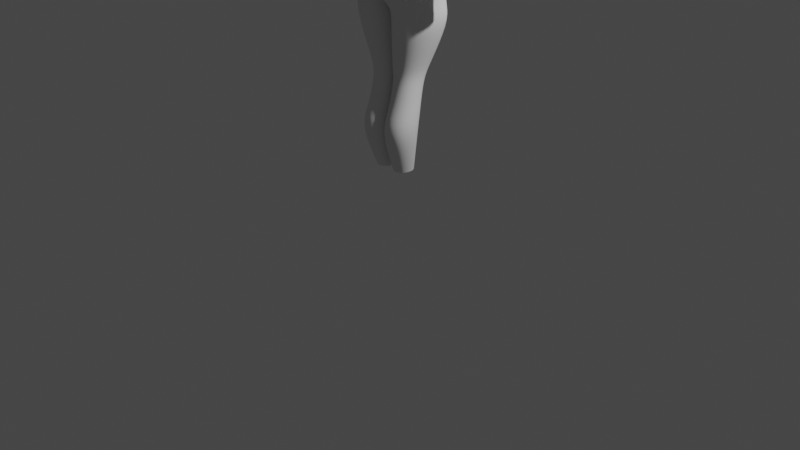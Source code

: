 # Source: character.blend  (saved by Blender 4.0.36; exported with 4.5.12 LTS)
import bpy
from mathutils import Matrix  # noqa: F401  (used for matrix-valued properties, if any)

bpy.ops.wm.read_factory_settings(use_empty=True)
scene = bpy.context.scene
scene.name = 'Scene'

# ---- collections
col_collection = bpy.data.collections.new('Collection'); scene.collection.children.link(col_collection)
col_assets = bpy.data.collections.new('assets'); scene.collection.children.link(col_assets)
col_items = bpy.data.collections.new('items'); scene.collection.children.link(col_items)

# ---- world
world_world = bpy.data.worlds.new('World'); scene.world = world_world
world_world.use_nodes = True; world_world.node_tree.nodes.clear()
_N = world_world.node_tree.nodes; _L = world_world.node_tree.links
n0 = _N.new('ShaderNodeOutputWorld'); n0.name = 'World Output'; n0.location = (300, 300)
n1 = _N.new('ShaderNodeBackground'); n1.name = 'Background'; n1.location = (10, 300)
n1.inputs[0].default_value = (0.05088, 0.05088, 0.05088, 1.0)
_L.new(n1.outputs[0], n0.inputs[0])
n0.is_active_output = True
world_world.color = (0.05088, 0.05088, 0.05088)
world_world.use_sun_shadow = False
world_world.sun_shadow_jitter_overblur = 0.0

# ---- cameras
cam_camera = bpy.data.cameras.new('Camera')
cam_camera.clip_end = 100.0
cam_camera.ortho_scale = 7.314

# ---- lights
light_light = bpy.data.lights.new('Light', 'POINT')
light_light.transmission_factor = 0.0
light_light.use_soft_falloff = False
light_light.energy = 1000.0
light_light.shadow_soft_size = 0.1
light_light.shadow_maximum_resolution = 0.006
light_light.use_absolute_resolution = True

# ---- meshes
me_plane = bpy.data.meshes.new('Plane')
me_plane.from_pydata([(0.0, 0.04383, -0.3625), (0.01583, 0.03144, -0.3441), (0.0, 0.06623, -0.3401), (0.0173, 0.05942, -0.3305), (0.03526, 0.01459, -0.3283), (0.03522, 0.05054, -0.3179), (0.06601, 0.01512, -0.316), (0.0738, 0.03439, -0.3117), (0.07046, -0.04308, -0.3224), (0.1281, -0.02285, -0.2988), (0.08996, -0.09342, -0.2819), (0.1136, -0.1069, -0.2694), (0.05265, -0.1135, -0.2988), (0.06269, -0.1325, -0.2903), (0.03116, -0.1217, -0.3101), (0.03444, -0.1432, -0.308), (0.0, -0.1278, -0.3196), (0.0, -0.1467, -0.325), (0.03444, -0.1644, -0.3002), (0.0, -0.1713, -0.3287), (0.1001, -0.13, -0.2357), (0.07365, -0.1495, -0.2751), (0.1471, -0.07892, -0.2252), (0.1333, -0.09633, -0.1974), (0.1727, -0.0296, -0.187), (0.1662, -0.04756, -0.1169), (0.1876, 0.02887, -0.1672), (0.1859, 0.02847, -0.1317), (0.1866, 0.06238, -0.1621), (0.1895, 0.07828, -0.1192), (0.1934, 0.1041, -0.161), (0.2113, 0.1322, -0.1072), (0.2084, 0.1995, -0.1687), (0.2146, 0.2226, -0.1111), (0.173, 0.273, -0.2201), (0.188, 0.2882, -0.161), (0.1461, 0.2894, -0.257), (0.1405, 0.3375, -0.188), (0.1086, 0.3159, -0.2783), (0.1141, 0.3564, -0.212), (0.07584, 0.3132, -0.2996), (0.07981, 0.368, -0.2263), (0.04129, 0.3198, -0.303), (0.04227, 0.3724, -0.2315), (0.0, 0.321, -0.3148), (0.0, 0.373, -0.2406), (0.1106, 0.1695, -0.3071), (0.0803, 0.1645, -0.3198), (0.04021, 0.1486, -0.328), (0.0313, 0.1162, -0.3092), (0.03013, 0.09148, -0.3058), (0.1381, 0.03776, -0.2769), (0.1647, 0.05661, -0.244), (0.1735, 0.07769, -0.229), (0.1759, 0.09493, -0.2279), (0.1761, 0.1103, -0.2222), (0.1785, 0.1501, -0.2345), (0.1523, 0.1677, -0.2742), (0.1067, 0.1446, -0.2976), (0.07603, 0.1446, -0.3064), (0.05546, 0.1356, -0.307), (0.04113, 0.113, -0.2951), (0.04042, 0.09185, -0.2967), (0.05294, 0.07144, -0.3003), (0.08631, 0.05734, -0.2951), (0.1241, 0.06296, -0.2765), (0.1556, 0.07447, -0.2556), (0.1652, 0.08817, -0.245), (0.1651, 0.1006, -0.2424), (0.1673, 0.1099, -0.237), (0.1603, 0.1318, -0.2644), (0.1385, 0.1391, -0.2785), (0.1069, 0.1408, -0.2962), (0.08225, 0.1373, -0.3034), (0.06546, 0.1299, -0.3039), (0.05377, 0.1115, -0.2919), (0.05273, 0.09423, -0.2932), (0.06131, 0.08099, -0.2955), (0.09041, 0.06926, -0.2919), (0.1215, 0.07243, -0.2767), (0.1471, 0.08588, -0.2597), (0.1577, 0.09616, -0.2492), (0.1572, 0.1047, -0.2465), (0.1581, 0.1089, -0.2445), (0.151, 0.125, -0.2641), (0.1332, 0.1348, -0.2806), (0.1071, 0.1358, -0.2911), (0.08275, 0.131, -0.3007), (0.06761, 0.1244, -0.2941), (0.05828, 0.1115, -0.278), (0.05635, 0.09373, -0.279), (0.06532, 0.08492, -0.2804), (0.09072, 0.08193, -0.2888), (0.1202, 0.08388, -0.2844), (0.1422, 0.09412, -0.2675), (0.1481, 0.1015, -0.2584), (0.1498, 0.1058, -0.255), (0.1513, 0.1093, -0.2531), (0.1475, 0.1213, -0.2636), (0.1308, 0.1324, -0.2782), (0.1072, 0.1319, -0.2793), (0.09081, 0.1294, -0.2843), (0.0779, 0.1234, -0.2698), (0.06437, 0.1115, -0.2656), (0.05796, 0.09309, -0.2671), (0.07223, 0.08857, -0.2712), (0.09085, 0.08736, -0.2779), (0.118, 0.08775, -0.2674), (0.1389, 0.09957, -0.2568), (0.143, 0.1053, -0.2538), (0.1427, 0.1069, -0.2535), (0.1433, 0.1098, -0.2538), (0.1412, 0.1145, -0.2571), (0.1261, 0.1277, -0.2685), (0.02536, 0.1435, -0.3291), (0.01644, 0.1261, -0.3238), (0.0173, 0.09888, -0.3114), (0.0, 0.1465, -0.3318), (0.0, 0.1329, -0.329), (0.0, 0.09708, -0.3273), (0.1685, 0.0186, -0.2319), (0.1825, 0.05508, -0.2082), (0.1854, 0.08051, -0.2017), (0.1812, 0.1, -0.198), (0.1535, 0.0003865, -0.2716), (0.1351, 0.2157, -0.2944), (0.08838, 0.2204, -0.3198), (0.199, 0.18, -0.2071), (0.1684, 0.2047, -0.2742), (0.0721, 0.2351, -0.3251), (0.0381, 0.238, -0.3377), (0.0, 0.2365, -0.3401), (0.0, -0.06496, -0.3456), (0.0, -0.1151, -0.3266), (0.03283, -0.1052, -0.314), (0.04569, -0.0993, -0.3064), (0.07504, -0.08368, -0.2953), (0.05655, -0.07063, -0.3139), (0.04043, -0.06606, -0.3277), (0.01323, -0.04797, -0.3446), (0.0, -0.06611, -0.346), (0.0, -0.1032, -0.3432), (0.03078, -0.09776, -0.3305), (0.04992, -0.09006, -0.3131), (0.0583, -0.08089, -0.3032), (0.05145, -0.07374, -0.3118), (0.04351, -0.07012, -0.3258), (0.01709, -0.06113, -0.3432), (0.0, -0.07525, -0.3385), (0.0, -0.08898, -0.336), (0.02294, -0.08473, -0.3313), (0.04776, -0.08337, -0.3103), (0.04963, -0.08183, -0.3082), (0.05022, -0.08029, -0.31), (0.04369, -0.07781, -0.3151), (0.01353, -0.08043, -0.337), (0.0, -0.07525, -0.3226), (0.0, -0.08898, -0.3201), (0.02294, -0.08473, -0.3154), (0.04776, -0.08337, -0.2944), (0.04963, -0.08183, -0.2923), (0.05022, -0.08029, -0.2941), (0.04369, -0.07781, -0.2992), (0.01353, -0.08043, -0.3211), (0.0, -0.03744, -0.3405), (0.03231, -0.02922, -0.331), (0.003796, -0.03049, -0.3393), (0.03878, -0.01463, -0.3209), (0.04077, 0.009128, -0.34), (0.02492, 0.01284, -0.3508), (0.02451, 0.008157, -0.3665), (0.01263, 0.01868, -0.3675), (0.01334, 0.008803, -0.3765), (0.0, 0.01989, -0.3753), (0.0, 0.00847, -0.3855), (0.02091, -0.00561, -0.3668), (0.007997, -0.001882, -0.3765), (0.0, -0.007158, -0.3871), (0.03758, -0.01877, -0.3485), (0.01802, -0.01899, -0.3485), (0.01219, -0.01642, -0.3435), (0.008227, -0.02397, -0.346), (0.0, -0.02722, -0.3472), (0.007997, -0.01171, -0.3765), (0.0, -0.0149, -0.3781), (0.01852, -0.01088, -0.3485), (0.00816, -0.01926, -0.3548), (0.0, -0.02593, -0.3562), (0.01912, -0.006205, -0.3394), (0.01369, -0.006836, -0.3353), (0.00892, -0.006709, -0.3423), (0.01055, -0.003295, -0.3567), (0.01954, -0.002904, -0.3435), (0.008358, -0.005718, -0.3465), (0.01385, -0.003728, -0.3409), (0.01311, -0.00852, -0.3381), (0.009082, 0.004338, -0.3405), (0.01206, 0.005479, -0.3453), (0.0173, 0.005609, -0.339), (0.01209, 0.004669, -0.3419), (0.2016, 0.123, -0.0662), (0.2071, 0.1027, -0.08045), (0.2071, 0.1565, -0.06142), (0.2146, 0.2226, -0.06939), (0.188, 0.3102, -0.09693), (0.1405, 0.364, -0.1228), (0.1141, 0.3882, -0.1391), (0.07981, 0.4044, -0.1501), (0.04227, 0.4067, -0.1566), (0.0, 0.4168, -0.1662), (0.08512, -0.106, -0.1044), (0.1895, 0.07914, -0.09913), (0.1864, 0.03922, -0.1068), (0.1662, -0.04562, -0.1003), (0.1421, -0.06405, -0.07067), (0.2071, 0.1655, -0.02809), (0.2233, 0.244, -0.01276), (0.188, 0.3343, -0.03916), (0.1405, 0.3764, -0.05346), (0.1141, 0.4069, -0.06685), (0.07981, 0.4223, -0.06736), (0.04227, 0.4303, -0.06644), (0.0, 0.4342, -0.06477), (0.08944, -0.1361, -0.1507), (0.07279, -0.1592, -0.2081), (0.04636, -0.1746, -0.2417), (0.03678, -0.1863, -0.2706), (0.0, -0.1906, -0.2977), (0.1662, -0.04552, -0.02287), (0.1338, -0.06802, 0.005195), (0.1703, -0.006836, 0.01721), (0.1611, 0.0006925, 0.06442), (0.1732, 0.02161, 0.03144), (0.1611, 0.02585, 0.07358), (0.1805, 0.0869, 0.04243), (0.1894, 0.1017, 0.0793), (0.2056, 0.1128, 0.01189), (0.2054, 0.1464, 0.04946), (0.2016, 0.1235, -0.01836), (0.2156, 0.2433, 0.02858), (0.1832, 0.3333, 0.01156), (0.1662, 0.3736, 0.01002), (0.1086, 0.3963, 0.01196), (0.07981, 0.4116, 0.01367), (0.04227, 0.4178, 0.0146), (0.0, 0.4327, 0.01553), (0.1736, 0.3142, 0.07287), (0.1434, 0.3479, 0.08198), (0.1141, 0.3771, 0.09969), (0.07981, 0.3949, 0.1162), (0.04227, 0.3994, 0.121), (0.0, 0.4103, 0.129), (0.2112, 0.2469, 0.08351), (0.1742, 0.2636, 0.1391), (0.1141, 0.2598, 0.1814), (0.07981, 0.2685, 0.2102), (0.04227, 0.2727, 0.2227), (0.0, 0.2809, 0.2241), (0.1662, 0.1034, 0.1415), (0.1141, 0.1275, 0.1958), (0.07981, 0.1255, 0.2125), (0.04227, 0.1286, 0.2274), (0.0, 0.1282, 0.2283), (0.156, 0.05741, 0.1345), (0.1114, 0.06033, 0.172), (0.08193, 0.06522, 0.1928), (0.04972, 0.06508, 0.1989), (0.0, 0.06962, 0.2066), (0.156, 0.001553, 0.1098), (0.1061, 0.01254, 0.1443), (0.08193, 0.02006, 0.1703), (0.04972, 0.01805, 0.1757), (0.0, 0.01986, 0.1844), (0.1287, -0.0532, 0.07002), (0.08408, -0.04349, 0.1091), (0.05464, -0.0364, 0.1232), (0.02243, -0.03623, 0.131), (0.0, -0.03497, 0.1401), (0.1226, -0.1514, -0.0644), (0.09696, -0.1774, -0.08793), (0.0, -0.1835, -0.1967), (0.0, -0.1902, -0.2314), (0.0, -0.2044, -0.1655), (0.07224, -0.2047, -0.1215), (0.1209, -0.1237, -0.004328), (0.1114, -0.1089, 0.05442), (0.08408, -0.1022, 0.0956), (0.05464, -0.09701, 0.1124), (0.02243, -0.09657, 0.1244), (0.0, -0.09463, 0.1274), (0.0, -0.2495, -0.1402), (0.1002, -0.2392, -0.04632), (0.08473, -0.2548, -0.07789), (0.05782, -0.27, -0.09699), (0.1073, -0.2123, 0.006355), (0.1069, -0.1871, 0.05981), (0.06582, -0.171, 0.1058), (0.03805, -0.1664, 0.1214), (0.006597, -0.1641, 0.1254), (0.0, -0.1655, 0.1322), (0.0, -0.27, -0.1172), (0.1281, -0.3457, -0.03838), (0.1038, -0.3554, -0.06313), (0.07683, -0.3621, -0.0812), (0.1409, -0.3206, 0.0286), (0.133, -0.2993, 0.08559), (0.09192, -0.2833, 0.1331), (0.06415, -0.2788, 0.1421), (0.0327, -0.2757, 0.1493), (0.0, -0.2705, 0.1561), (0.0, -0.3733, -0.1231), (0.2245, 0.1132, -0.01819), (0.2145, 0.1325, -0.01234), (0.2086, 0.09893, -0.06325), (0.2145, 0.1084, -0.07078), (0.2047, 0.07433, -0.06628), (0.2145, 0.07458, -0.07299), (0.2145, 0.04616, -0.05597), (0.2081, 0.03579, -0.05505), (0.2145, 0.09298, 0.016), (0.2145, 0.1012, 0.03286), (0.2145, 0.03381, -0.04498), (0.2142, 0.03658, -0.05641), (0.2206, 0.03135, -0.04063), (0.1893, 0.01792, -0.04542), (0.2145, 0.05216, 0.02414), (0.2145, 0.05074, 0.03922), (0.2145, 0.008212, 0.01204), (0.2145, 0.00264, 0.02449), (0.1893, -0.006331, -0.009294), (0.1893, -0.01534, 0.002126), (0.1825, -0.02699, -0.05239), (0.1893, -0.05471, -0.03408), (0.2053, -0.02969, -0.07485), (0.1893, -0.05117, -0.1016), (0.1749, -0.007759, -0.04628), (0.2028, 0.01897, -0.07137), (0.1893, 0.03235, -0.05882), (0.2206, 0.02844, -0.06191), (0.2144, 0.007193, -0.03827), (0.1989, 0.01352, -0.02333), (0.2206, 0.01911, -0.009444), (0.2145, 0.04723, -0.004715), (0.2086, 0.083, -0.02796), (0.2047, 0.0709, -0.0464), (0.1921, -0.006444, -0.02512), (0.1989, 0.00298, -0.01671), (0.2206, 0.01273, 0.002363), (0.2145, 0.05045, 0.01621), (0.2245, 0.08511, 0.006831), (0.1788, 0.06312, -0.003473), (0.1893, 0.02069, -0.02864), (0.2013, 0.0257, -0.101), (0.2206, 0.02778, -0.07051), (0.2425, 0.1118, -0.01601), (0.2425, 0.1325, -0.01234), (0.2425, 0.09351, -0.05286), (0.2425, 0.1084, -0.07078), (0.2352, 0.07433, -0.06628), (0.2352, 0.07458, -0.08036), (0.2308, 0.04616, -0.05943), (0.2244, 0.03579, -0.06854), (0.2425, 0.09298, 0.016), (0.2425, 0.1012, 0.03286), (0.2235, 0.03381, -0.02784), (0.2171, 0.03658, -0.06745), (0.2279, 0.03135, -0.02745), (0.2279, 0.01126, -0.05013), (0.2425, 0.05216, 0.02188), (0.2425, 0.05074, 0.03922), (0.2425, 0.01039, 0.009539), (0.2425, 0.00264, 0.02449), (0.2117, -0.006331, -0.009294), (0.2117, -0.01534, 0.002126), (0.2117, -0.01231, -0.04832), (0.2117, -0.05584, -0.03408), (0.2117, -0.02969, -0.07485), (0.2117, -0.04869, -0.1016), (0.2035, 0.04616, -0.05597), (0.2035, 0.07433, -0.06628), (0.2035, 0.1206, -0.03562), (0.2035, 0.08874, 0.02636), (0.1898, 0.03381, -0.04498), (0.2012, 0.03135, -0.04063), (0.1722, 0.01792, -0.04542), (0.2035, 0.05216, 0.02523), (0.2091, 0.009846, 0.01172), (0.1722, -0.01929, -0.01855), (0.2035, 0.05181, 0.009675), (0.1722, 0.01352, -0.02333), (0.2035, 0.01911, -0.009444), (0.2035, 0.04723, -0.03201), (0.1722, 0.00298, -0.02498), (0.2035, 0.01447, 0.001818), (0.2035, 0.08119, -0.006943), (0.1898, 0.0709, -0.0464), (0.2169, 0.05133, -0.0364), (0.2305, 0.0189, -0.02042), (0.1722, 0.02069, -0.02864), (0.194, 0.01332, -0.08079), (0.194, -0.01568, -0.03425), (0.2113, 0.03235, -0.05658), (0.2058, 0.02844, -0.06191), (0.2036, 0.1081, -0.01671), (0.2036, 0.09021, -0.06018), (0.1921, 0.06507, -0.06182), (0.2036, 0.08486, 0.0169), (0.1847, 0.04734, 0.02163), (0.1929, 0.01156, 0.01068), (0.1817, -0.001817, -0.005954), (0.1817, -0.0311, -0.03288), (0.1817, -0.02846, -0.08311), (0.1883, 0.02871, -0.08263), (0.2002, 0.1183, -0.0418), (0.2057, 0.09915, -0.07722), (0.1894, 0.07731, -0.09457), (0.1864, 0.04026, -0.1017), (0.1677, -0.03849, -0.09562), (0.1677, -0.03839, -0.02378), (0.1715, -0.002488, 0.01342), (0.1742, 0.02392, 0.02663), (0.181, 0.08452, 0.03683), (0.2043, 0.1086, 0.008483)], [], [(0, 2, 3, 1), (3, 5, 4, 1), (5, 7, 6, 4), (7, 9, 8, 6), (9, 11, 10, 8), (11, 13, 12, 10), (13, 15, 14, 12), (15, 17, 16, 14), (15, 18, 19, 17), (11, 20, 21, 13), (13, 21, 18, 15), (11, 22, 23, 20), (22, 24, 25, 23), (24, 26, 27, 25), (26, 28, 29, 27), (28, 30, 31, 29), (30, 32, 33, 31), (32, 34, 35, 33), (34, 36, 37, 35), (36, 38, 39, 37), (38, 40, 41, 39), (40, 42, 43, 41), (42, 44, 45, 43), (52, 51, 65, 66), (47, 46, 58, 59), (53, 52, 66, 67), (48, 47, 59, 60), (54, 53, 67, 68), (49, 48, 60, 61), (55, 54, 68, 69), (50, 49, 61, 62), (56, 55, 69, 70), (5, 50, 62, 63), (57, 56, 70, 71), (7, 5, 63, 64), (46, 57, 71, 58), (51, 7, 64, 65), (59, 58, 72, 73), (67, 66, 80, 81), (60, 59, 73, 74), (68, 67, 81, 82), (61, 60, 74, 75), (69, 68, 82, 83), (62, 61, 75, 76), (70, 69, 83, 84), (63, 62, 76, 77), (71, 70, 84, 85), (64, 63, 77, 78), (58, 71, 85, 72), (65, 64, 78, 79), (66, 65, 79, 80), (82, 81, 95, 96), (75, 74, 88, 89), (83, 82, 96, 97), (76, 75, 89, 90), (84, 83, 97, 98), (77, 76, 90, 91), (85, 84, 98, 99), (78, 77, 91, 92), (72, 85, 99, 86), (79, 78, 92, 93), (80, 79, 93, 94), (73, 72, 86, 87), (81, 80, 94, 95), (74, 73, 87, 88), (98, 97, 111, 112), (91, 90, 104, 105), (99, 98, 112, 113), (92, 91, 105, 106), (86, 99, 113, 100), (93, 92, 106, 107), (94, 93, 107, 108), (87, 86, 100, 101), (95, 94, 108, 109), (88, 87, 101, 102), (96, 95, 109, 110), (89, 88, 102, 103), (97, 96, 110, 111), (90, 89, 103, 104), (50, 5, 3, 116), (49, 50, 116, 115), (48, 49, 115, 114), (116, 3, 2, 119), (115, 116, 119, 118), (114, 115, 118, 117), (30, 28, 122, 123), (53, 54, 122, 121), (52, 53, 121, 120), (51, 52, 120, 124), (9, 7, 51, 124), (9, 124, 22, 11), (22, 124, 120, 24), (24, 120, 121, 26), (26, 121, 122, 28), (56, 127, 123, 55), (123, 122, 54, 55), (57, 46, 125, 128), (56, 57, 128, 127), (46, 47, 126, 125), (32, 30, 123, 127), (32, 127, 128, 34), (34, 128, 125, 36), (36, 125, 126, 38), (114, 117, 131, 130), (48, 114, 130, 129), (48, 129, 126, 47), (40, 38, 126, 129), (40, 129, 130, 42), (42, 130, 131, 44), (139, 138, 146, 147), (137, 136, 144, 145), (135, 134, 142, 143), (132, 139, 147, 140), (138, 137, 145, 146), (136, 135, 143, 144), (134, 133, 141, 142), (144, 143, 151, 152), (142, 141, 149, 150), (147, 146, 154, 155), (145, 144, 152, 153), (143, 142, 150, 151), (140, 147, 155, 148), (146, 145, 153, 154), (154, 153, 161, 162), (152, 151, 159, 160), (150, 149, 157, 158), (155, 154, 162, 163), (153, 152, 160, 161), (151, 150, 158, 159), (148, 155, 163, 156), (137, 138, 165, 8), (135, 136, 10, 12), (133, 134, 14, 16), (138, 139, 166, 165), (136, 137, 8, 10), (134, 135, 12, 14), (139, 132, 164, 166), (8, 165, 167, 6), (6, 167, 168, 4), (4, 168, 170, 169), (169, 170, 172, 171), (171, 172, 174, 173), (171, 173, 0, 1), (169, 171, 1, 4), (174, 172, 176, 177), (172, 170, 175, 176), (165, 178, 168, 167), (168, 178, 175, 170), (166, 181, 180, 165), (177, 176, 183, 184), (187, 184, 183, 186), (185, 175, 178, 179), (175, 185, 183, 176), (165, 180, 179, 178), (164, 182, 181, 166), (182, 187, 186, 181), (183, 185, 192, 191), (185, 179, 188, 192), (186, 183, 191, 193), (180, 181, 190, 189), (181, 186, 193, 190), (179, 180, 189, 188), (191, 192, 198, 197), (193, 191, 197, 199), (188, 189, 195, 194), (190, 193, 199, 196), (192, 188, 194, 198), (189, 190, 196, 195), (194, 195, 196, 199, 197, 198), (204, 205, 218, 217), (35, 37, 205, 204), (31, 33, 203, 202), (41, 43, 208, 207), (207, 208, 221, 220), (37, 39, 206, 205), (33, 35, 204, 203), (43, 45, 209, 208), (202, 203, 216, 215), (39, 41, 207, 206), (205, 206, 219, 218), (203, 204, 217, 216), (208, 209, 222, 221), (206, 207, 220, 219), (213, 214, 210, 25), (223, 23, 25, 210), (224, 20, 23, 223), (225, 21, 20, 224), (226, 18, 21, 225), (227, 19, 18, 226), (213, 228, 229, 214), (228, 230, 231, 229), (230, 232, 233, 231), (232, 234, 235, 233), (234, 236, 237, 235), (202, 215, 238, 200), (31, 202, 200, 201), (211, 29, 31, 201), (211, 212, 27, 29), (27, 212, 213, 25), (236, 238, 215, 237), (216, 239, 237, 215), (217, 240, 239, 216), (218, 241, 240, 217), (219, 220, 243, 242), (219, 242, 241, 218), (221, 244, 243, 220), (222, 245, 244, 221), (244, 245, 251, 250), (243, 244, 250, 249), (241, 242, 248, 247), (242, 243, 249, 248), (240, 241, 247, 246), (250, 251, 257, 256), (247, 248, 254, 253), (246, 247, 253, 252), (249, 250, 256, 255), (248, 249, 255, 254), (256, 257, 262, 261), (253, 254, 259, 258), (252, 253, 258, 235), (255, 256, 261, 260), (254, 255, 260, 259), (261, 262, 267, 266), (258, 259, 264, 263), (235, 258, 263, 233), (260, 261, 266, 265), (259, 260, 265, 264), (266, 267, 272, 271), (263, 264, 269, 268), (233, 263, 268, 231), (265, 266, 271, 270), (264, 265, 270, 269), (271, 272, 277, 276), (268, 269, 274, 273), (231, 268, 273, 229), (270, 271, 276, 275), (269, 270, 275, 274), (240, 246, 252, 239), (235, 237, 239, 252), (223, 210, 279, 283), (225, 224, 280, 281), (223, 282, 280, 224), (225, 281, 227, 226), (282, 223, 283, 290), (273, 274, 286, 285), (210, 214, 278, 279), (229, 273, 285, 284), (275, 276, 288, 287), (276, 277, 289, 288), (274, 275, 287, 286), (214, 229, 284, 278), (283, 279, 292, 293), (286, 287, 297, 296), (284, 285, 295, 294), (285, 286, 296, 295), (278, 284, 294, 291), (290, 283, 293, 300), (287, 288, 298, 297), (279, 278, 291, 292), (288, 289, 299, 298), (297, 298, 308, 307), (293, 292, 302, 303), (298, 299, 309, 308), (296, 297, 307, 306), (291, 294, 304, 301), (294, 295, 305, 304), (295, 296, 306, 305), (292, 291, 301, 302), (300, 293, 303, 310), (324, 322, 365, 367), (314, 312, 355, 357), (326, 328, 371, 369), (315, 317, 360, 358), (334, 333, 376, 377), (323, 324, 367, 366), (327, 325, 368, 370), (318, 316, 359, 361), (330, 332, 375, 373), (317, 321, 364, 360), (331, 329, 372, 374), (329, 331, 345, 346), (311, 349, 343, 313), (315, 313, 343, 344), (343, 349, 348, 342), (344, 343, 342, 350), (342, 348, 347, 341), (341, 347, 346, 340), (340, 346, 345, 339), (333, 339, 345, 331), (327, 329, 387, 386), (348, 349, 394, 388), (311, 319, 381, 380), (340, 351, 398, 389), (323, 321, 382, 383), (349, 311, 380, 394), (347, 348, 388, 393), (344, 350, 396, 395), (315, 344, 395, 379), (346, 347, 393, 392), (317, 315, 379, 378), (318, 322, 338, 353), (322, 324, 337, 338), (353, 352, 316, 318), (338, 336, 352, 353), (334, 352, 336, 333), (335, 339, 333, 336), (337, 324, 351, 340, 339, 335), (337, 335, 400, 401), (354, 356, 357, 355), (356, 358, 359, 357), (358, 360, 361, 359), (355, 363, 362, 354), (360, 364, 365, 361), (364, 366, 367, 365), (363, 369, 368, 362), (369, 371, 370, 368), (371, 373, 372, 370), (373, 375, 374, 372), (375, 377, 376, 374), (333, 331, 374, 376), (311, 313, 356, 354), (321, 323, 366, 364), (332, 334, 377, 375), (319, 311, 354, 362), (329, 327, 370, 372), (312, 320, 363, 355), (328, 330, 373, 371), (316, 314, 357, 359), (325, 319, 362, 368), (313, 315, 358, 356), (320, 326, 369, 363), (322, 318, 361, 365), (380, 381, 394), (381, 385, 388, 394), (385, 386, 393, 388), (386, 387, 392, 393), (379, 395, 378), (378, 395, 382), (383, 382, 395, 396), (396, 397, 383), (390, 397, 396, 391), (398, 397, 390, 389), (384, 383, 397, 398), (341, 340, 389, 390), (351, 324, 384, 398), (329, 346, 392, 387), (342, 341, 390, 391), (319, 325, 385, 381), (321, 317, 378, 382), (325, 327, 386, 385), (350, 342, 391, 396), (324, 323, 383, 384), (399, 402, 401, 400), (336, 338, 402, 399), (335, 336, 399, 400), (338, 337, 401, 402), (314, 316, 405, 404), (352, 334, 411, 412), (320, 312, 403, 406), (312, 314, 404, 403), (334, 332, 410, 411), (332, 330, 409, 410), (330, 328, 408, 409), (328, 326, 407, 408), (316, 352, 412, 405), (326, 320, 406, 407), (234, 232, 420, 421), (211, 201, 414, 415), (232, 230, 419, 420), (230, 228, 418, 419), (228, 213, 417, 418), (212, 211, 415, 416), (200, 238, 413), (213, 212, 416, 417), (201, 200, 413, 414), (236, 234, 421, 422), (238, 236, 422, 413), (413, 422, 406, 403), (422, 421, 407, 406), (421, 420, 408, 407), (420, 419, 409, 408), (419, 418, 410, 409), (418, 417, 411, 410), (417, 416, 412, 411), (416, 415, 405, 412), (415, 414, 404, 405), (414, 413, 403, 404)])
_k = {(86, 87): 0.346, (87, 88): 0.346, (98, 99): 0.24, (86, 99): 0.346}
me_plane.attributes.new('crease_edge', 'FLOAT', 'EDGE').data.foreach_set('value', [_k.get((min(e.vertices), max(e.vertices)), 0.0) for e in me_plane.edges])
_uv = me_plane.uv_layers.new(name='UVMap')
_uv.uv.foreach_set('vector', [0.0, 0.0, 0.0, 1.0, 1.0, 1.0, 1.0, 0.0, 1.0, 1.0, 1.0, 1.0, 1.0, 0.0, 1.0, 0.0, 1.0, 1.0, 1.0, 0.9289, 1.0, 0.1861, 1.0, 0.0, 1.0, 0.9289, 0.6546, 0.6546, 1.0, 0.0, 1.0, 0.1861, 0.6546, 0.6546, 1.0, 1.0, 1.0, 0.2632, 1.0, 0.0, 1.0, 1.0, 1.0, 1.0, 1.0, 0.0, 1.0, 0.2632, 1.0, 1.0, 1.0, 1.0, 1.0, 0.0, 1.0, 0.0, 1.0, 1.0, 1.0, 1.0, 1.0, 0.0, 1.0, 0.0, 1.0, 1.0, 1.0, 1.0, 1.0, 1.0, 1.0, 1.0, 1.0, 1.0, 1.0, 1.0, 1.0, 1.0, 1.0, 1.0, 1.0, 1.0, 1.0, 1.0, 1.0, 1.0, 1.0, 1.0, 1.0, 1.0, 1.0, 1.0, 1.0, 1.0, 1.0, 1.0, 1.0, 1.0, 1.0, 1.0, 1.0, 1.0, 1.0, 1.0, 1.0, 1.0, 1.0, 1.0, 1.0, 1.0, 1.0, 1.0, 1.0, 1.0, 1.0, 1.0, 1.0, 1.0, 1.0, 1.0, 1.0, 1.0, 1.0, 1.0, 1.0, 1.0, 1.0, 1.0, 1.0, 1.0, 1.0, 1.0, 1.0, 1.0, 1.0, 1.0, 1.0, 1.0, 1.0, 1.0, 1.0, 1.0, 1.0, 1.0, 1.0, 1.0, 1.0, 1.0, 1.0, 1.0, 1.0, 1.0, 1.0, 1.0, 1.0, 1.0, 1.0, 1.0, 1.0, 1.0, 1.0, 1.0, 1.0, 1.0, 1.0, 1.0, 1.0, 1.0, 1.0, 1.0, 1.0, 1.0, 1.0, 1.0, 1.0, 1.0, 1.0, 1.0, 1.0, 1.0, 1.0, 1.0, 1.0, 1.0, 0.0, 0.0, 0.0, 0.0, 0.0, 0.0, 0.0, 0.0, 0.0, 0.0, 0.0, 0.0, 0.0, 0.0, 0.0, 0.0, 0.0, 0.0, 0.0, 0.0, 0.0, 0.0, 0.0, 0.0, 0.0, 0.0, 0.0, 0.0, 0.0, 0.0, 0.0, 0.0, 0.0, 0.0, 0.0, 0.0, 0.0, 0.0, 0.0, 0.0, 0.0, 0.0, 0.0, 0.0, 0.0, 0.0, 0.0, 0.0, 0.0, 0.0, 0.0, 0.0, 0.0, 0.0, 0.0, 0.0, 0.0, 0.0, 0.0, 0.0, 0.0, 0.0, 0.0, 0.0, 0.0, 0.0, 0.0, 0.0, 0.0, 0.0, 0.0, 0.0, 0.0, 0.0, 0.0, 0.0, 0.0, 0.0, 0.0, 0.0, 0.0, 0.0, 0.0, 0.0, 0.0, 0.0, 0.0, 0.0, 0.0, 0.0, 0.0, 0.0, 0.0, 0.0, 0.0, 0.0, 0.0, 0.0, 0.0, 0.0, 0.0, 0.0, 0.0, 0.0, 0.0, 0.0, 0.0, 0.0, 0.0, 0.0, 0.0, 0.0, 0.0, 0.0, 0.0, 0.0, 0.0, 0.0, 0.0, 0.0, 0.0, 0.0, 0.0, 0.0, 0.0, 0.0, 0.0, 0.0, 0.0, 0.0, 0.0, 0.0, 0.0, 0.0, 0.0, 0.0, 0.0, 0.0, 0.0, 0.0, 0.0, 0.0, 0.0, 0.0, 0.0, 0.0, 0.0, 0.0, 0.0, 0.0, 0.0, 0.0, 0.0, 0.0, 0.0, 0.0, 0.0, 0.0, 0.0, 0.0, 0.0, 0.0, 0.0, 0.0, 0.0, 0.0, 0.0, 0.0, 0.0, 0.0, 0.0, 0.0, 0.0, 0.0, 0.0, 0.0, 0.0, 0.0, 0.0, 0.0, 0.0, 0.0, 0.0, 0.0, 0.0, 0.0, 0.0, 0.0, 0.0, 0.0, 0.0, 0.0, 0.0, 0.0, 0.0, 0.0, 0.0, 0.0, 0.0, 0.0, 0.0, 0.0, 0.0, 0.0, 0.0, 0.0, 0.0, 0.0, 0.0, 0.0, 0.0, 0.0, 0.0, 0.0, 0.0, 0.0, 0.0, 0.0, 0.0, 0.0, 0.0, 0.0, 0.0, 0.0, 0.0, 0.0, 0.0, 0.0, 0.0, 0.0, 0.0, 0.0, 0.0, 0.0, 0.0, 0.0, 0.0, 0.0, 0.0, 0.0, 0.0, 0.0, 0.0, 0.0, 0.0, 0.0, 0.0, 0.0, 0.0, 0.0, 0.0, 0.0, 0.0, 0.0, 0.0, 0.0, 0.0, 0.0, 0.0, 0.0, 0.0, 0.0, 0.0, 0.0, 0.0, 0.0, 0.0, 0.0, 0.0, 0.0, 0.0, 0.0, 0.0, 0.0, 0.0, 0.0, 0.0, 0.0, 0.0, 0.0, 0.0, 0.0, 0.0, 0.0, 0.0, 0.0, 0.0, 0.0, 0.0, 0.0, 0.0, 0.0, 0.0, 0.0, 0.0, 0.0, 0.0, 0.0, 0.0, 0.0, 0.0, 0.0, 0.0, 0.0, 0.0, 0.0, 0.0, 0.0, 0.0, 0.0, 0.0, 0.0, 0.0, 0.0, 0.0, 0.0, 0.0, 0.0, 0.0, 0.0, 0.0, 0.0, 0.0, 0.0, 0.0, 0.0, 0.0, 0.0, 0.0, 0.0, 0.0, 0.0, 0.0, 0.0, 0.0, 0.0, 0.0, 0.0, 0.0, 0.0, 0.0, 0.0, 0.0, 0.0, 0.0, 0.0, 0.0, 0.0, 0.0, 0.0, 0.0, 0.0, 0.0, 0.0, 0.0, 0.0, 0.0, 0.0, 0.0, 0.0, 0.0, 0.0, 0.0, 0.0, 0.0, 0.0, 0.0, 0.0, 0.0, 0.0, 0.0, 0.0, 0.0, 0.0, 0.0, 0.0, 0.0, 0.0, 0.0, 0.0, 0.0, 0.0, 0.0, 0.0, 0.0, 0.0, 0.0, 0.0, 0.0, 0.0, 0.0, 0.0, 0.0, 0.0, 0.0, 0.0, 0.0, 0.0, 0.0, 0.0, 0.0, 0.0, 0.0, 0.0, 0.0, 0.0, 0.0, 0.0, 0.0, 0.0, 0.0, 0.0, 0.0, 0.0, 0.0, 0.0, 0.0, 0.0, 0.0, 0.0, 0.0, 0.0, 0.0, 0.0, 0.0, 0.0, 0.0, 0.0, 0.0, 0.0, 0.0, 0.0, 0.0, 0.0, 0.0, 0.0, 0.0, 0.0, 0.0, 0.0, 0.0, 0.0, 0.0, 0.0, 0.0, 0.0, 0.0, 0.0, 0.0, 0.0, 0.0, 0.0, 0.0, 0.0, 0.0, 0.0, 0.0, 0.0, 0.0, 0.0, 0.0, 0.0, 0.0, 0.0, 0.0, 0.0, 0.0, 0.0, 0.0, 0.0, 0.0, 0.0, 0.0, 0.0, 0.0, 0.0, 0.0, 0.0, 0.0, 0.0, 0.0, 0.0, 0.0, 0.0, 0.0, 0.0, 0.0, 0.0, 0.0, 0.0, 0.0, 0.0, 0.0, 0.0, 0.0, 0.0, 1.0, 1.0, 1.0, 1.0, 0.0, 0.0, 0.0, 0.0, 0.0, 0.0, 0.0, 0.0, 0.0, 0.0, 0.0, 0.0, 0.0, 0.0, 0.0, 0.0, 0.0, 0.0, 0.0, 0.0, 0.0, 0.0, 0.0, 0.0, 0.0, 0.0, 0.0, 0.0, 0.6546, 0.6546, 0.0, 0.0, 0.0, 0.0, 0.0, 0.0, 0.6546, 0.6546, 0.0, 0.0, 1.0, 1.0, 1.0, 1.0, 1.0, 1.0, 0.0, 0.0, 0.0, 0.0, 1.0, 1.0, 1.0, 1.0, 0.0, 0.0, 0.0, 0.0, 1.0, 1.0, 1.0, 1.0, 0.0, 0.0, 0.0, 0.0, 1.0, 1.0, 0.0, 0.0, 0.0, 0.0, 0.0, 0.0, 0.0, 0.0, 0.0, 0.0, 0.0, 0.0, 0.0, 0.0, 0.0, 0.0, 0.0, 0.0, 0.0, 0.0, 0.0, 0.0, 0.0, 0.0, 0.0, 0.0, 0.0, 0.0, 0.0, 0.0, 0.0, 0.0, 0.0, 0.0, 0.0, 0.0, 0.0, 0.0, 0.0, 0.0, 1.0, 1.0, 1.0, 1.0, 0.0, 0.0, 0.0, 0.0, 1.0, 1.0, 0.0, 0.0, 0.0, 0.0, 1.0, 1.0, 1.0, 1.0, 0.0, 0.0, 0.0, 0.0, 1.0, 1.0, 1.0, 1.0, 0.0, 0.0, 0.0, 0.0, 1.0, 1.0, 0.0, 0.0, 0.0, 0.0, 0.0, 0.0, 0.0, 0.0, 0.0, 0.0, 0.0, 0.0, 0.0, 0.0, 0.0, 0.0, 0.0, 0.0, 0.0, 0.0, 0.0, 0.0, 0.0, 0.0, 1.0, 1.0, 1.0, 1.0, 0.0, 0.0, 0.0, 0.0, 1.0, 1.0, 0.0, 0.0, 0.0, 0.0, 1.0, 1.0, 1.0, 1.0, 0.0, 0.0, 0.0, 0.0, 1.0, 1.0, 0.0, 0.0, 0.0, 0.0, 0.0, 0.0, 0.0, 0.0, 0.0, 0.0, 0.0, 0.0, 0.0, 0.0, 0.0, 0.0, 0.0, 0.0, 0.0, 0.0, 0.0, 0.0, 0.0, 0.0, 0.0, 0.0, 0.0, 0.0, 0.0, 0.0, 0.0, 0.0, 0.0, 0.0, 0.0, 0.0, 0.0, 0.0, 0.0, 0.0, 0.0, 0.0, 0.0, 0.0, 0.0, 0.0, 0.0, 0.0, 0.0, 0.0, 0.0, 0.0, 0.0, 0.0, 0.0, 0.0, 0.0, 0.0, 0.0, 0.0, 0.0, 0.0, 0.0, 0.0, 0.0, 0.0, 0.0, 0.0, 0.0, 0.0, 0.0, 0.0, 0.0, 0.0, 0.0, 0.0, 0.0, 0.0, 0.0, 0.0, 0.0, 0.0, 0.0, 0.0, 0.0, 0.0, 0.0, 0.0, 0.0, 0.0, 0.0, 0.0, 0.0, 0.0, 0.0, 0.0, 0.0, 0.0, 0.0, 0.0, 0.0, 0.0, 0.0, 0.0, 0.0, 0.0, 0.0, 0.0, 0.0, 0.0, 0.0, 0.0, 0.0, 0.0, 0.0, 0.0, 0.0, 0.0, 0.0, 0.0, 0.0, 0.0, 0.0, 0.0, 0.0, 0.0, 0.0, 0.0, 0.0, 0.0, 0.0, 0.0, 0.0, 0.0, 0.0, 0.0, 0.0, 0.0, 0.0, 0.0, 0.0, 0.0, 0.0, 0.0, 0.0, 0.0, 0.0, 0.0, 0.0, 0.0, 0.0, 0.0, 0.0, 0.0, 0.0, 0.0, 0.0, 0.0, 0.0, 0.0, 0.0, 0.0, 0.0, 0.0, 0.0, 0.0, 0.0, 0.0, 0.0, 0.0, 0.0, 0.0, 0.0, 0.0, 0.0, 0.0, 0.0, 0.0, 0.0, 0.0, 0.0, 0.0, 0.0, 0.0, 0.0, 0.0, 0.0, 0.0, 0.0, 0.0, 0.0, 0.0, 0.0, 0.0, 0.0, 0.0, 0.0, 0.0, 0.0, 0.0, 0.0, 0.0, 0.0, 0.0, 0.0, 0.0, 0.0, 0.0, 0.0, 0.0, 0.0, 0.0, 0.0, 0.0, 0.0, 0.0, 0.0, 0.0, 0.0, 0.0, 0.0, 0.0, 0.0, 0.0, 0.0, 0.0, 0.0, 0.0, 0.0, 0.0, 0.0, 0.0, 0.0, 0.0, 0.0, 0.0, 0.0, 0.0, 0.0, 0.0, 0.0, 0.0, 0.0, 0.0, 0.0, 0.0, 0.0, 0.0, 0.0, 0.0, 0.0, 0.0, 0.0, 0.0, 0.0, 0.0, 0.0, 0.0, 0.0, 0.0, 0.0, 0.0, 0.0, 0.0, 0.0, 0.0, 0.0, 0.0, 0.0, 0.0, 0.0, 0.0, 0.0, 0.0, 0.0, 0.0, 0.0, 0.0, 0.0, 0.0, 0.0, 0.0, 0.0, 0.0, 0.0, 0.0, 0.0, 0.0, 0.0, 0.0, 0.0, 0.0, 0.0, 0.0, 0.0, 0.0, 0.0, 0.0, 0.0, 0.0, 0.0, 0.0, 0.0, 0.0, 0.0, 0.0, 0.0, 0.0, 0.0, 0.0, 0.0, 0.0, 0.0, 0.0, 0.0, 0.0, 0.0, 0.0, 0.0, 0.0, 0.0, 0.0, 0.0, 0.0, 0.0, 0.0, 0.0, 0.0, 0.0, 0.0, 0.0, 0.0, 0.0, 0.0, 0.0, 0.0, 0.0, 0.0, 0.0, 0.0, 0.0, 0.0, 0.0, 0.0, 0.0, 0.0, 0.0, 0.0, 0.0, 0.0, 0.0, 0.0, 0.0, 0.0, 0.0, 0.0, 0.0, 0.0, 0.0, 0.0, 0.0, 0.0, 0.0, 0.0, 0.0, 0.0, 0.0, 0.0, 0.0, 0.0, 0.0, 0.0, 0.0, 0.0, 0.0, 0.0, 0.0, 0.0, 0.0, 0.0, 0.0, 0.0, 0.0, 0.0, 0.0, 0.0, 0.0, 0.0, 0.0, 0.0, 0.0, 0.0, 0.0, 0.0, 0.0, 0.0, 0.0, 0.0, 0.0, 0.0, 0.0, 0.0, 0.0, 0.0, 0.0, 0.0, 0.0, 0.0, 0.0, 0.0, 0.0, 0.0, 0.0, 0.0, 0.0, 0.0, 0.0, 0.0, 0.0, 0.0, 0.0, 0.0, 0.0, 0.0, 0.0, 0.0, 0.0, 0.0, 0.0, 0.0, 0.0, 0.0, 0.0, 0.0, 0.0, 0.0, 0.0, 0.0, 0.0, 0.0, 0.0, 0.0, 0.0, 0.0, 0.0, 0.0, 0.0, 0.0, 0.0, 0.0, 0.0, 0.0, 0.0, 0.0, 0.0, 0.0, 0.0, 0.0, 0.0, 0.0, 0.0, 0.0, 0.0, 0.0, 0.0, 0.0, 0.0, 0.0, 0.0, 0.0, 0.0, 0.0, 0.0, 0.0, 0.0, 0.0, 0.0, 0.0, 0.0, 0.0, 0.0, 0.0, 0.0, 0.0, 1.0, 1.0, 1.0, 1.0, 1.0, 1.0, 1.0, 1.0, 1.0, 1.0, 1.0, 1.0, 1.0, 1.0, 1.0, 1.0, 1.0, 1.0, 1.0, 1.0, 1.0, 1.0, 1.0, 1.0, 1.0, 1.0, 1.0, 1.0, 1.0, 1.0, 1.0, 1.0, 1.0, 1.0, 1.0, 1.0, 1.0, 1.0, 1.0, 1.0, 1.0, 1.0, 1.0, 1.0, 1.0, 1.0, 1.0, 1.0, 1.0, 1.0, 1.0, 1.0, 1.0, 1.0, 1.0, 1.0, 1.0, 1.0, 1.0, 1.0, 1.0, 1.0, 1.0, 1.0, 1.0, 1.0, 1.0, 1.0, 1.0, 1.0, 1.0, 1.0, 1.0, 1.0, 1.0, 1.0, 1.0, 1.0, 1.0, 1.0, 1.0, 1.0, 1.0, 1.0, 1.0, 1.0, 1.0, 1.0, 1.0, 1.0, 1.0, 1.0, 1.0, 1.0, 1.0, 1.0, 1.0, 1.0, 1.0, 1.0, 1.0, 1.0, 1.0, 1.0, 1.0, 1.0, 1.0, 1.0, 1.0, 1.0, 1.0, 1.0, 0.0, 0.0, 0.0, 0.0, 0.0, 0.0, 0.0, 0.0, 0.0, 0.0, 1.0, 1.0, 0.0, 0.0, 0.0, 0.0, 0.0, 0.0, 1.0, 1.0, 1.0, 1.0, 0.0, 0.0, 0.0, 0.0, 1.0, 1.0, 1.0, 1.0, 0.0, 0.0, 0.0, 0.0, 1.0, 1.0, 1.0, 1.0, 0.0, 0.0, 0.0, 0.0, 1.0, 1.0, 1.0, 1.0, 0.0, 0.0, 0.0, 0.0, 0.0, 0.0, 0.0, 0.0, 0.0, 0.0, 0.0, 0.0, 0.0, 0.0, 0.0, 0.0, 0.0, 0.0, 0.0, 0.0, 0.0, 0.0, 0.0, 0.0, 0.0, 0.0, 0.0, 0.0, 0.0, 0.0, 0.0, 0.0, 0.0, 0.0, 0.0, 0.0, 0.0, 0.0, 0.0, 0.0, 0.0, 0.0, 1.0, 1.0, 1.0, 1.0, 0.0, 0.0, 0.0, 0.0, 1.0, 1.0, 1.0, 1.0, 0.0, 0.0, 0.0, 0.0, 0.0, 0.0, 1.0, 1.0, 1.0, 1.0, 0.0, 0.0, 0.0, 0.0, 0.0, 0.0, 1.0, 1.0, 1.0, 1.0, 1.0, 1.0, 0.0, 0.0, 0.0, 0.0, 0.0, 0.0, 0.0, 0.0, 0.0, 0.0, 1.0, 1.0, 0.0, 0.0, 1.0, 1.0, 0.0, 0.0, 0.0, 0.0, 1.0, 1.0, 1.0, 1.0, 0.0, 0.0, 0.0, 0.0, 1.0, 1.0, 1.0, 1.0, 0.0, 0.0, 0.0, 0.0, 1.0, 1.0, 1.0, 1.0, 1.0, 1.0, 1.0, 1.0, 1.0, 1.0, 1.0, 1.0, 1.0, 1.0, 0.0, 0.0, 1.0, 1.0, 1.0, 1.0, 0.0, 0.0, 1.0, 1.0, 1.0, 1.0, 1.0, 1.0, 0.0, 0.0, 0.0, 0.0, 1.0, 1.0, 0.0, 0.0, 0.0, 0.0, 0.0, 0.0, 0.0, 0.0, 1.0, 1.0, 0.0, 0.0, 0.0, 0.0, 1.0, 1.0, 0.0, 0.0, 1.0, 1.0, 1.0, 1.0, 0.0, 0.0, 1.0, 1.0, 1.0, 1.0, 1.0, 1.0, 1.0, 1.0, 0.0, 0.0, 0.0, 0.0, 0.0, 0.0, 0.0, 0.0, 0.0, 0.0, 0.0, 0.0, 0.0, 0.0, 0.0, 0.0, 0.0, 0.0, 1.0, 1.0, 1.0, 1.0, 0.0, 0.0, 0.0, 0.0, 0.0, 0.0, 0.0, 0.0, 0.0, 0.0, 1.0, 1.0, 0.0, 0.0, 0.0, 0.0, 1.0, 1.0, 1.0, 1.0, 1.0, 1.0, 1.0, 1.0, 1.0, 1.0, 0.0, 0.0, 0.0, 0.0, 0.0, 0.0, 0.0, 0.0, 0.0, 0.0, 1.0, 1.0, 1.0, 1.0, 0.0, 0.0, 0.0, 0.0, 0.0, 0.0, 0.0, 0.0, 0.0, 0.0, 1.0, 1.0, 0.0, 0.0, 0.0, 0.0, 1.0, 1.0, 1.0, 1.0, 1.0, 1.0, 1.0, 1.0, 1.0, 1.0, 0.0, 0.0, 0.0, 0.0, 0.0, 0.0, 0.0, 0.0, 0.0, 0.0, 1.0, 1.0, 1.0, 1.0, 0.0, 0.0, 0.0, 0.0, 0.0, 0.0, 0.0, 0.0, 0.0, 0.0, 1.0, 1.0, 0.0, 0.0, 0.0, 0.0, 1.0, 1.0, 1.0, 1.0, 1.0, 1.0, 1.0, 1.0, 1.0, 1.0, 0.0, 0.0, 0.0, 0.0, 0.0, 0.0, 0.0, 0.0, 0.0, 0.0, 1.0, 1.0, 1.0, 1.0, 0.0, 0.0, 0.0, 0.0, 0.0, 0.0, 0.0, 0.0, 0.0, 0.0, 1.0, 1.0, 0.0, 0.0, 0.0, 0.0, 1.0, 1.0, 1.0, 1.0, 1.0, 1.0, 1.0, 1.0, 1.0, 1.0, 0.0, 0.0, 0.0, 0.0, 0.0, 0.0, 0.0, 0.0, 0.0, 0.0, 1.0, 1.0, 1.0, 1.0, 0.0, 0.0, 0.0, 0.0, 0.0, 0.0, 0.0, 0.0, 0.0, 0.0, 1.0, 1.0, 0.0, 0.0, 0.0, 0.0, 1.0, 1.0, 1.0, 1.0, 1.0, 1.0, 1.0, 1.0, 1.0, 1.0, 0.0, 0.0, 0.0, 0.0, 0.0, 0.0, 0.0, 0.0, 0.0, 0.0, 0.0, 0.0, 0.0, 0.0, 0.0, 0.0, 0.0, 0.0, 0.0, 0.0, 0.0, 0.0, 0.0, 0.0, 0.0, 0.0, 0.0, 0.0, 0.0, 0.0, 0.0, 0.0, 0.0, 0.0, 0.0, 0.0, 0.0, 0.0, 0.0, 0.0, 0.0, 0.0, 0.0, 0.0, 0.0, 0.0, 0.0, 0.0, 0.0, 0.0, 0.0, 0.0, 0.0, 0.0, 0.0, 0.0, 0.0, 0.0, 1.0, 1.0, 1.0, 1.0, 0.0, 0.0, 0.0, 0.0, 0.0, 0.0, 0.0, 0.0, 0.0, 0.0, 0.0, 0.0, 0.0, 0.0, 0.0, 0.0, 0.0, 0.0, 1.0, 1.0, 0.0, 0.0, 0.0, 0.0, 1.0, 1.0, 0.0, 0.0, 0.0, 0.0, 0.0, 0.0, 0.0, 0.0, 1.0, 1.0, 1.0, 1.0, 1.0, 1.0, 1.0, 1.0, 0.0, 0.0, 0.0, 0.0, 0.0, 0.0, 0.0, 0.0, 0.0, 0.0, 0.0, 0.0, 0.0, 0.0, 0.0, 0.0, 1.0, 1.0, 1.0, 1.0, 1.0, 1.0, 1.0, 1.0, 0.0, 0.0, 0.0, 0.0, 0.0, 0.0, 0.0, 0.0, 0.0, 0.0, 1.0, 1.0, 1.0, 1.0, 0.0, 0.0, 0.0, 0.0, 0.0, 0.0, 0.0, 0.0, 0.0, 0.0, 0.0, 0.0, 0.0, 0.0, 0.0, 0.0, 0.0, 0.0, 1.0, 1.0, 0.0, 0.0, 0.0, 0.0, 1.0, 1.0, 0.0, 0.0, 0.0, 0.0, 0.0, 0.0, 0.0, 0.0, 0.0, 0.0, 0.0, 0.0, 0.0, 0.0, 0.0, 0.0, 1.0, 1.0, 0.0, 0.0, 0.0, 0.0, 1.0, 1.0, 0.0, 0.0, 0.0, 0.0, 0.0, 0.0, 0.0, 0.0, 0.0, 0.0, 0.0, 0.0, 0.0, 0.0, 0.0, 0.0, 1.0, 1.0, 1.0, 1.0, 1.0, 1.0, 1.0, 1.0, 0.0, 0.0, 0.0, 0.0, 0.0, 0.0, 0.0, 0.0, 0.0, 0.0, 0.0, 0.0, 0.0, 0.0, 0.0, 0.0, 0.0, 0.0, 1.0, 1.0, 1.0, 1.0, 0.0, 0.0, 0.0, 0.0, 0.0, 0.0, 0.0, 0.0, 0.0, 0.0, 0.0, 0.0, 0.0, 0.0, 0.0, 0.0, 0.0, 0.0, 0.0, 0.0, 0.0, 0.0, 0.0, 0.0, 0.0, 0.0, 0.0, 0.0, 0.0, 0.0, 0.0, 0.0, 0.0, 0.0, 0.0, 0.0, 0.0, 0.0, 0.0, 0.0, 0.0, 0.0, 0.0, 0.0, 0.0, 0.0, 0.0, 0.0, 0.0, 0.0, 0.0, 0.0, 0.0, 0.0, 0.0, 0.0, 0.0, 0.0, 0.0, 0.0, 0.0, 0.0, 0.0, 0.0, 0.0, 0.0, 0.0, 0.0, 0.0, 0.0, 0.0, 0.0, 0.0, 0.0, 0.0, 0.0, 0.0, 0.0, 0.0, 0.0, 0.0, 0.0, 0.0, 0.0, 0.0, 0.0, 0.0, 0.0, 0.0, 0.0, 0.0, 0.0, 0.0, 0.0, 0.0, 0.0, 0.0, 0.0, 0.0, 0.0, 0.0, 0.0, 0.0, 0.0, 0.0, 0.0, 0.0, 0.0, 0.0, 0.0, 0.0, 0.0, 0.0, 0.0, 0.0, 0.0, 0.0, 0.0, 0.0, 0.0, 0.0, 0.0, 0.0, 0.0, 0.0, 0.0, 0.0, 0.0, 0.0, 0.0, 0.0, 0.0, 0.0, 0.0, 0.0, 0.0, 0.0, 0.0, 0.0, 0.0, 0.0, 0.0, 0.0, 0.0, 0.0, 0.0, 0.0, 0.0, 0.0, 0.0, 0.0, 0.0, 0.0, 0.0, 0.0, 0.0, 0.0, 0.0, 0.0, 0.0, 0.0, 0.0, 0.0, 0.0, 0.0, 0.0, 0.0, 0.0, 0.0, 0.0, 0.0, 0.0, 0.0, 0.0, 0.0, 0.0, 0.0, 0.0, 0.0, 0.0, 0.0, 0.0, 0.0, 0.0, 0.0, 0.0, 0.0, 0.0, 0.0, 0.0, 0.0, 0.0, 0.0, 0.0, 0.0, 0.0, 0.0, 0.0, 0.0, 0.0, 0.0, 0.0, 0.0, 0.0, 0.0, 0.0, 0.0, 0.0, 0.0, 0.0, 0.0, 0.0, 0.0, 0.0, 0.0, 0.0, 0.0, 0.0, 0.0, 0.0, 0.0, 0.0, 0.0, 0.0, 0.0, 0.0, 0.0, 0.0, 0.0, 0.0, 0.0, 0.0, 0.0, 0.0, 0.0, 0.0, 0.0, 0.0, 0.0, 0.0, 0.0, 0.0, 0.0, 0.0, 0.0, 0.0, 0.0, 0.0, 0.0, 0.0, 0.0, 0.0, 0.0, 0.0, 0.0, 0.0, 0.0, 0.0, 0.0, 0.0, 0.0, 0.0, 0.0, 0.0, 0.0, 0.0, 0.0, 0.0, 0.0, 0.0, 0.0, 0.0, 0.0, 0.0, 0.0, 0.0, 0.0, 0.0, 0.0, 0.0, 0.0, 0.0, 0.0, 0.0, 0.0, 0.0, 0.0, 0.0, 0.0, 0.0, 0.0, 0.0, 0.0, 0.0, 0.0, 0.0, 0.0, 0.0, 0.0, 0.0, 0.0, 0.0, 0.0, 0.0, 0.0, 0.0, 0.0, 0.0, 0.0, 0.0, 0.0, 0.0, 0.0, 0.0, 0.0, 0.0, 0.0, 0.0, 0.0, 0.0, 0.0, 0.0, 0.0, 0.0, 0.0, 0.0, 0.0, 0.0, 0.0, 0.0, 0.0, 0.0, 0.0, 0.0, 0.0, 0.0, 0.0, 0.0, 0.0, 0.0, 0.0, 0.0, 0.0, 0.0, 0.0, 0.0, 0.0, 0.0, 0.0, 0.0, 0.0, 0.0, 0.0, 0.0, 0.0, 0.0, 0.0, 0.0, 0.0, 0.0, 0.0, 0.0, 0.0, 0.0, 0.0, 0.0, 0.0, 0.0, 0.0, 0.0, 0.0, 0.0, 0.0, 0.0, 0.0, 0.0, 0.0, 0.0, 0.0, 0.0, 0.0, 0.0, 0.0, 0.0, 0.0, 0.0, 0.0, 0.0, 0.0, 0.0, 0.0, 0.0, 0.0, 0.0, 0.0, 0.0, 0.0, 0.0, 0.0, 0.0, 0.0, 0.0, 0.0, 0.0, 0.0, 0.0, 0.0, 0.0, 0.0, 0.0, 0.0, 0.0, 0.0, 0.0, 0.0, 0.0, 0.0, 0.0, 0.0, 0.0, 0.0, 0.0, 0.0, 0.0, 0.0, 0.0, 0.0, 0.0, 0.0, 0.0, 0.0, 0.0, 0.0, 0.0, 0.0, 0.0, 0.0, 0.0, 0.0, 0.0, 0.0, 0.0, 0.0, 0.0, 0.0, 0.0, 0.0, 0.0, 0.0, 0.0, 0.0, 0.0, 0.0, 0.0, 0.0, 0.0, 0.0, 0.0, 0.0, 0.0, 0.0, 0.0, 0.0, 0.0, 0.0, 0.0, 0.0, 0.0, 0.0, 0.0, 0.0, 0.0, 0.0, 0.0, 0.0, 0.0, 0.0, 0.0, 0.0, 0.0, 0.0, 0.0, 0.0, 0.0, 0.0, 0.0, 0.0, 0.0, 0.0, 0.0, 0.0, 0.0, 0.0, 0.0, 0.0, 0.0, 0.0, 0.0, 0.0, 0.0, 0.0, 0.0, 0.0, 0.0, 0.0, 0.0, 0.0, 0.0, 0.0, 0.0, 0.0, 0.0, 0.0, 0.0, 0.0, 0.0, 0.0, 0.0, 0.0, 0.0, 0.0, 0.0, 0.0, 0.0, 0.0, 0.0, 0.0, 0.0, 0.0, 0.0, 0.0, 0.0, 0.0, 0.0, 0.0, 0.0, 0.0, 0.0, 0.0, 0.0, 0.0, 0.0, 0.0, 0.0, 0.0, 0.0, 0.0, 0.0, 0.0, 0.0, 0.0, 0.0, 0.0, 0.0, 0.0, 0.0, 0.0, 0.0, 0.0, 0.0, 0.0, 0.0, 0.0, 0.0, 0.0, 0.0, 0.0, 0.0, 0.0, 0.0, 0.0, 0.0, 0.0, 0.0, 0.0, 0.0, 0.0, 0.0, 0.0, 0.0, 0.0, 0.0, 0.0, 0.0, 0.0, 0.0, 0.0, 0.0, 0.0, 0.0, 0.0, 0.0, 0.0, 0.0, 0.0, 0.0, 0.0, 0.0, 0.0, 0.0, 0.0, 0.0, 0.0, 0.0, 0.0, 0.0, 0.0, 0.0, 0.0, 0.0, 0.0, 0.0, 0.0, 0.0, 0.0, 0.0, 0.0, 0.0, 0.0, 0.0, 0.0, 0.0, 0.0, 0.0, 0.0, 0.0, 0.0, 0.0, 0.0, 0.0, 0.0, 0.0, 0.0, 0.0, 0.0, 0.0, 0.0, 0.0, 0.0, 0.0, 0.0, 0.0, 0.0, 0.0, 0.0, 0.0, 0.0, 0.0, 0.0, 0.0, 0.0, 0.0, 0.0, 0.0, 0.0, 0.0, 0.0, 0.0, 0.0, 0.0, 0.0, 0.0, 0.0, 0.0, 0.0, 0.0, 0.0, 0.0, 0.0, 0.0, 0.0, 0.0, 0.0, 0.0, 0.0, 0.0, 0.0, 0.0, 0.0, 0.0, 0.0, 0.0, 0.0, 0.0, 0.0, 0.0, 0.0, 0.0, 0.0, 0.0, 0.0, 0.0, 0.0, 0.0, 0.0, 0.0, 0.0, 0.0, 0.0, 0.0, 0.0, 0.0, 0.0, 0.0, 0.0, 0.0, 0.0, 0.0, 0.0, 0.0, 0.0, 0.0, 0.0, 0.0, 0.0, 0.0, 0.0, 0.0, 0.0, 0.0, 0.0, 0.0, 0.0, 0.0, 0.0, 0.0, 0.0, 0.0, 0.0, 0.0, 0.0, 0.0, 0.0, 0.0, 0.0, 0.0, 0.0, 0.0, 0.0, 0.0, 0.0, 0.0, 0.0, 0.0, 0.0, 0.0, 0.0, 0.0, 0.0, 0.0, 0.0, 0.0, 0.0, 0.0, 0.0, 0.0, 0.0, 0.0, 0.0, 0.0, 0.0, 0.0, 0.0, 0.0, 0.0, 0.0, 0.0, 0.0, 0.0, 0.0, 0.0, 0.0, 0.0, 0.0, 0.0, 0.0, 0.0, 0.0, 0.0, 0.0, 0.0, 0.0, 0.0, 0.0, 0.0, 0.0, 0.0, 0.0, 0.0, 0.0, 0.0, 0.0, 0.0, 0.0, 0.0, 0.0, 0.0, 0.0, 0.0, 0.0, 0.0, 0.0, 0.0, 0.0, 0.0, 0.0, 0.0, 0.0, 0.0, 0.0, 0.0, 0.0, 0.0, 0.0, 0.0, 0.0, 0.0, 0.0, 0.0, 0.0, 0.0, 0.0, 0.0, 0.0, 0.0, 0.0, 0.0, 0.0, 0.0, 0.0, 0.0, 0.0, 0.0, 0.0, 0.0, 0.0, 0.0, 0.0, 0.0, 0.0, 0.0, 0.0, 0.0, 0.0, 0.0, 0.0, 0.0, 0.0, 0.0, 0.0, 0.0, 0.0, 0.0, 0.0, 0.0, 0.0, 0.0, 0.0, 0.0, 0.0, 0.0, 0.0, 0.0, 0.0, 0.0, 0.0, 0.0, 0.0, 0.0, 0.0, 0.0, 0.0, 0.0, 0.0, 0.0, 0.0, 0.0, 0.0, 0.0, 0.0, 0.0, 0.0, 0.0, 0.0, 0.0, 0.0, 0.0, 0.0, 0.0, 0.0, 0.0, 0.0, 0.0, 0.0, 0.0, 0.0, 0.0, 0.0, 0.0, 0.0, 0.0, 0.0, 0.0, 0.0, 0.0, 0.0, 0.0, 0.0, 0.0, 0.0, 0.0, 0.0, 0.0, 0.0, 0.0, 0.0, 0.0, 0.0, 0.0, 0.0, 0.0, 0.0, 0.0, 0.0, 0.0, 0.0, 0.0, 0.0, 0.0, 0.0, 0.0, 0.0, 0.0, 0.0, 0.0, 0.0, 0.0, 0.0, 0.0, 0.0, 0.0, 0.0, 0.0, 0.0, 0.0, 0.0, 0.0, 0.0, 0.0, 0.0, 0.0, 0.0, 0.0, 0.0, 0.0, 0.0])
me_plane.update()
me_sphere = bpy.data.meshes.new('Sphere')
me_sphere.from_pydata([(0.1023, 0.008702, 0.06823), (0.1023, 0.03709, 0.04926), (0.1023, 0.04375, 0.03318), (0.1023, 0.04375, 0.01578), (0.1023, 0.03709, -0.0003035), (0.1023, 0.02478, -0.01261), (0.1023, 0.008702, -0.01927), (0.1066, 0.007536, 0.06823), (0.1108, 0.01478, 0.06569), (0.1146, 0.02146, 0.06157), (0.118, 0.02732, 0.05602), (0.1208, 0.03212, 0.04926), (0.1229, 0.03569, 0.04155), (0.1241, 0.03789, 0.03318), (0.1246, 0.03863, 0.02448), (0.1241, 0.03789, 0.01578), (0.1229, 0.03569, 0.007408), (0.1208, 0.03212, -0.0003035), (0.118, 0.02732, -0.007063), (0.1146, 0.02146, -0.01261), (0.1108, 0.01478, -0.01673), (0.1066, 0.007536, -0.01927), (0.1098, 0.004351, 0.06823), (0.117, 0.008535, 0.06569), (0.1237, 0.01239, 0.06157), (0.1296, 0.01577, 0.05602), (0.1344, 0.01854, 0.04926), (0.1379, 0.02061, 0.04155), (0.1401, 0.02187, 0.03318), (0.1409, 0.0223, 0.02448), (0.1401, 0.02187, 0.01578), (0.1379, 0.02061, 0.007408), (0.1344, 0.01854, -0.0003035), (0.1296, 0.01577, -0.007063), (0.1237, 0.01239, -0.01261), (0.117, 0.008535, -0.01673), (0.1098, 0.004351, -0.01927), (0.111, 2.671e-07, 0.06823), (0.1193, 2.668e-07, 0.06569), (0.127, 2.668e-07, 0.06157), (0.1338, 2.675e-07, 0.05602), (0.1393, 2.66e-07, 0.04926), (0.1435, 2.691e-07, 0.04155), (0.146, 2.66e-07, 0.03318), (0.1469, 2.675e-07, 0.02448), (0.146, 2.66e-07, 0.01578), (0.1435, 2.691e-07, 0.007408), (0.1393, 2.66e-07, -0.0003035), (0.1338, 2.675e-07, -0.007063), (0.127, 2.668e-07, -0.01261), (0.1193, 2.668e-07, -0.01673), (0.111, 2.671e-07, -0.01927), (0.1098, -0.004351, 0.06823), (0.117, -0.008535, 0.06569), (0.1237, -0.01239, 0.06157), (0.1296, -0.01577, 0.05602), (0.1344, -0.01854, 0.04926), (0.1379, -0.0206, 0.04155), (0.1401, -0.02187, 0.03318), (0.1409, -0.0223, 0.02448), (0.1401, -0.02187, 0.01578), (0.1379, -0.0206, 0.007408), (0.1344, -0.01854, -0.0003035), (0.1296, -0.01577, -0.007063), (0.1237, -0.01239, -0.01261), (0.117, -0.008535, -0.01673), (0.1098, -0.004351, -0.01927), (0.1066, -0.007536, 0.06823), (0.1108, -0.01478, 0.06569), (0.1146, -0.02146, 0.06157), (0.118, -0.02731, 0.05602), (0.1208, -0.03212, 0.04926), (0.1229, -0.03569, 0.04155), (0.1241, -0.03789, 0.03318), (0.1246, -0.03863, 0.02448), (0.1241, -0.03789, 0.01578), (0.1229, -0.03569, 0.007408), (0.1208, -0.03212, -0.0003035), (0.118, -0.02731, -0.007063), (0.1146, -0.02146, -0.01261), (0.1108, -0.01478, -0.01673), (0.1066, -0.007536, -0.01927), (0.1023, -0.008702, 0.06823), (0.1023, -0.01707, 0.06569), (0.1023, -0.02478, 0.06157), (0.1023, -0.03154, 0.05602), (0.1023, -0.03709, 0.04926), (0.1023, -0.04121, 0.04155), (0.1023, -0.04375, 0.03318), (0.1023, -0.0446, 0.02448), (0.1023, -0.04375, 0.01578), (0.1023, -0.04121, 0.007408), (0.1023, -0.03709, -0.0003035), (0.1023, -0.03154, -0.007063), (0.1023, -0.02478, -0.01261), (0.1023, -0.01707, -0.01673), (0.1023, -0.008702, -0.01927), (0.1023, 2.675e-07, -0.02013), (0.1023, 2.675e-07, 0.06908), (0.0979, -0.007536, 0.06823), (0.09372, -0.01478, 0.06569), (0.08986, -0.02146, 0.06157), (0.08648, -0.02731, 0.05602), (0.08371, -0.03212, 0.04926), (0.08165, -0.03569, 0.04155), (0.08038, -0.03789, 0.03318), (0.07995, -0.03863, 0.02448), (0.08038, -0.03789, 0.01578), (0.08165, -0.03569, 0.007408), (0.08371, -0.03212, -0.0003035), (0.08648, -0.02731, -0.007063), (0.08986, -0.02146, -0.01261), (0.09372, -0.01478, -0.01673), (0.0979, -0.007536, -0.01927), (0.09472, -0.004351, 0.06823), (0.08747, -0.008535, 0.06569), (0.08079, -0.01239, 0.06157), (0.07494, -0.01577, 0.05602), (0.07013, -0.01854, 0.04926), (0.06656, -0.0206, 0.04155), (0.06437, -0.02187, 0.03318), (0.06362, -0.0223, 0.02448), (0.06437, -0.02187, 0.01578), (0.06656, -0.0206, 0.007408), (0.07013, -0.01854, -0.0003035), (0.07494, -0.01577, -0.007063), (0.08079, -0.01239, -0.01261), (0.08747, -0.008535, -0.01673), (0.09472, -0.004351, -0.01927), (0.09355, 2.687e-07, 0.06823), (0.08518, 2.675e-07, 0.06569), (0.07747, 2.707e-07, 0.06157), (0.07071, 2.675e-07, 0.05602), (0.06516, 2.754e-07, 0.04926), (0.06104, 2.644e-07, 0.04155), (0.0585, 2.738e-07, 0.03318), (0.05765, 2.675e-07, 0.02448), (0.0585, 2.738e-07, 0.01578), (0.06104, 2.644e-07, 0.007408), (0.06516, 2.754e-07, -0.0003035), (0.07071, 2.675e-07, -0.007063), (0.07747, 2.707e-07, -0.01261), (0.08518, 2.675e-07, -0.01673), (0.09355, 2.687e-07, -0.01927), (0.09472, 0.004351, 0.06823), (0.08747, 0.008535, 0.06569), (0.08079, 0.01239, 0.06157), (0.07494, 0.01577, 0.05602), (0.07013, 0.01854, 0.04926), (0.06656, 0.02061, 0.04155), (0.06437, 0.02187, 0.03318), (0.06362, 0.0223, 0.02448), (0.06437, 0.02187, 0.01578), (0.06656, 0.02061, 0.007408), (0.07013, 0.01854, -0.0003035), (0.07494, 0.01577, -0.007063), (0.08079, 0.01239, -0.01261), (0.08747, 0.008535, -0.01673), (0.09472, 0.004351, -0.01927), (0.0979, 0.007536, 0.06823), (0.09372, 0.01478, 0.06569), (0.08986, 0.02146, 0.06157), (0.08648, 0.02732, 0.05602), (0.08371, 0.03212, 0.04926), (0.08165, 0.03569, 0.04155), (0.08038, 0.03789, 0.03318), (0.07995, 0.03863, 0.02448), (0.08038, 0.03789, 0.01578), (0.08165, 0.03569, 0.007408), (0.08371, 0.03212, -0.0003035), (0.08648, 0.02732, -0.007063), (0.08986, 0.02146, -0.01261), (0.09372, 0.01478, -0.01673), (0.0979, 0.007536, -0.01927), (0.1023, 0.01707, 0.06569), (0.1023, 0.02478, 0.06157), (0.1023, 0.03154, 0.05602), (0.1023, 0.04121, 0.04155), (0.1023, 0.04461, 0.02448), (0.1023, 0.04121, 0.007408), (0.1023, 0.03154, -0.007063), (0.1023, 0.01707, -0.01673)], [], [(180, 4, 17, 18), (1, 176, 10, 11), (5, 180, 18, 19), (177, 1, 11, 12), (181, 5, 19, 20), (2, 177, 12, 13), (6, 181, 20, 21), (178, 2, 13, 14), (0, 98, 7), (97, 6, 21), (3, 178, 14, 15), (174, 0, 7, 8), (179, 3, 15, 16), (175, 174, 8, 9), (4, 179, 16, 17), (176, 175, 9, 10), (9, 8, 23, 24), (17, 16, 31, 32), (10, 9, 24, 25), (18, 17, 32, 33), (11, 10, 25, 26), (19, 18, 33, 34), (12, 11, 26, 27), (20, 19, 34, 35), (13, 12, 27, 28), (21, 20, 35, 36), (14, 13, 28, 29), (7, 98, 22), (97, 21, 36), (15, 14, 29, 30), (8, 7, 22, 23), (16, 15, 30, 31), (28, 27, 42, 43), (36, 35, 50, 51), (29, 28, 43, 44), (22, 98, 37), (97, 36, 51), (30, 29, 44, 45), (23, 22, 37, 38), (31, 30, 45, 46), (24, 23, 38, 39), (32, 31, 46, 47), (25, 24, 39, 40), (33, 32, 47, 48), (26, 25, 40, 41), (34, 33, 48, 49), (27, 26, 41, 42), (35, 34, 49, 50), (47, 46, 61, 62), (40, 39, 54, 55), (48, 47, 62, 63), (41, 40, 55, 56), (49, 48, 63, 64), (42, 41, 56, 57), (50, 49, 64, 65), (43, 42, 57, 58), (51, 50, 65, 66), (44, 43, 58, 59), (37, 98, 52), (97, 51, 66), (45, 44, 59, 60), (38, 37, 52, 53), (46, 45, 60, 61), (39, 38, 53, 54), (66, 65, 80, 81), (59, 58, 73, 74), (52, 98, 67), (97, 66, 81), (60, 59, 74, 75), (53, 52, 67, 68), (61, 60, 75, 76), (54, 53, 68, 69), (62, 61, 76, 77), (55, 54, 69, 70), (63, 62, 77, 78), (56, 55, 70, 71), (64, 63, 78, 79), (57, 56, 71, 72), (65, 64, 79, 80), (58, 57, 72, 73), (78, 77, 92, 93), (71, 70, 85, 86), (79, 78, 93, 94), (72, 71, 86, 87), (80, 79, 94, 95), (73, 72, 87, 88), (81, 80, 95, 96), (74, 73, 88, 89), (67, 98, 82), (97, 81, 96), (75, 74, 89, 90), (68, 67, 82, 83), (76, 75, 90, 91), (69, 68, 83, 84), (77, 76, 91, 92), (70, 69, 84, 85), (82, 98, 99), (97, 96, 113), (90, 89, 106, 107), (83, 82, 99, 100), (91, 90, 107, 108), (84, 83, 100, 101), (92, 91, 108, 109), (85, 84, 101, 102), (93, 92, 109, 110), (86, 85, 102, 103), (94, 93, 110, 111), (87, 86, 103, 104), (95, 94, 111, 112), (88, 87, 104, 105), (96, 95, 112, 113), (89, 88, 105, 106), (103, 102, 117, 118), (111, 110, 125, 126), (104, 103, 118, 119), (112, 111, 126, 127), (105, 104, 119, 120), (113, 112, 127, 128), (106, 105, 120, 121), (99, 98, 114), (97, 113, 128), (107, 106, 121, 122), (100, 99, 114, 115), (108, 107, 122, 123), (101, 100, 115, 116), (109, 108, 123, 124), (102, 101, 116, 117), (110, 109, 124, 125), (122, 121, 136, 137), (115, 114, 129, 130), (123, 122, 137, 138), (116, 115, 130, 131), (124, 123, 138, 139), (117, 116, 131, 132), (125, 124, 139, 140), (118, 117, 132, 133), (126, 125, 140, 141), (119, 118, 133, 134), (127, 126, 141, 142), (120, 119, 134, 135), (128, 127, 142, 143), (121, 120, 135, 136), (114, 98, 129), (97, 128, 143), (141, 140, 155, 156), (134, 133, 148, 149), (142, 141, 156, 157), (135, 134, 149, 150), (143, 142, 157, 158), (136, 135, 150, 151), (129, 98, 144), (97, 143, 158), (137, 136, 151, 152), (130, 129, 144, 145), (138, 137, 152, 153), (131, 130, 145, 146), (139, 138, 153, 154), (132, 131, 146, 147), (140, 139, 154, 155), (133, 132, 147, 148), (145, 144, 159, 160), (153, 152, 167, 168), (146, 145, 160, 161), (154, 153, 168, 169), (147, 146, 161, 162), (155, 154, 169, 170), (148, 147, 162, 163), (156, 155, 170, 171), (149, 148, 163, 164), (157, 156, 171, 172), (150, 149, 164, 165), (158, 157, 172, 173), (151, 150, 165, 166), (144, 98, 159), (97, 158, 173), (152, 151, 166, 167), (164, 163, 1, 177), (172, 171, 5, 181), (165, 164, 177, 2), (173, 172, 181, 6), (166, 165, 2, 178), (159, 98, 0), (97, 173, 6), (167, 166, 178, 3), (160, 159, 0, 174), (168, 167, 3, 179), (161, 160, 174, 175), (169, 168, 179, 4), (162, 161, 175, 176), (170, 169, 4, 180), (163, 162, 176, 1), (171, 170, 180, 5)])
me_sphere.polygons.foreach_set('use_smooth', [True] * 192)
_uv = me_sphere.uv_layers.new(name='UVMap')
_uv.uv.foreach_set('vector', [0.75, 0.25, 0.75, 0.3125, 0.6667, 0.3125, 0.6667, 0.25, 0.75, 0.6875, 0.75, 0.75, 0.6667, 0.75, 0.6667, 0.6875, 0.75, 0.1875, 0.75, 0.25, 0.6667, 0.25, 0.6667, 0.1875, 0.75, 0.625, 0.75, 0.6875, 0.6667, 0.6875, 0.6667, 0.625, 0.75, 0.125, 0.75, 0.1875, 0.6667, 0.1875, 0.6667, 0.125, 0.75, 0.5625, 0.75, 0.625, 0.6667, 0.625, 0.6667, 0.5625, 0.75, 0.0625, 0.75, 0.125, 0.6667, 0.125, 0.6667, 0.0625, 0.75, 0.5, 0.75, 0.5625, 0.6667, 0.5625, 0.6667, 0.5, 0.75, 0.9375, 0.7083, 1.0, 0.6667, 0.9375, 0.7083, 0.0, 0.75, 0.0625, 0.6667, 0.0625, 0.75, 0.4375, 0.75, 0.5, 0.6667, 0.5, 0.6667, 0.4375, 0.75, 0.875, 0.75, 0.9375, 0.6667, 0.9375, 0.6667, 0.875, 0.75, 0.375, 0.75, 0.4375, 0.6667, 0.4375, 0.6667, 0.375, 0.75, 0.8125, 0.75, 0.875, 0.6667, 0.875, 0.6667, 0.8125, 0.75, 0.3125, 0.75, 0.375, 0.6667, 0.375, 0.6667, 0.3125, 0.75, 0.75, 0.75, 0.8125, 0.6667, 0.8125, 0.6667, 0.75, 0.6667, 0.8125, 0.6667, 0.875, 0.5833, 0.875, 0.5833, 0.8125, 0.6667, 0.3125, 0.6667, 0.375, 0.5833, 0.375, 0.5833, 0.3125, 0.6667, 0.75, 0.6667, 0.8125, 0.5833, 0.8125, 0.5833, 0.75, 0.6667, 0.25, 0.6667, 0.3125, 0.5833, 0.3125, 0.5833, 0.25, 0.6667, 0.6875, 0.6667, 0.75, 0.5833, 0.75, 0.5833, 0.6875, 0.6667, 0.1875, 0.6667, 0.25, 0.5833, 0.25, 0.5833, 0.1875, 0.6667, 0.625, 0.6667, 0.6875, 0.5833, 0.6875, 0.5833, 0.625, 0.6667, 0.125, 0.6667, 0.1875, 0.5833, 0.1875, 0.5833, 0.125, 0.6667, 0.5625, 0.6667, 0.625, 0.5833, 0.625, 0.5833, 0.5625, 0.6667, 0.0625, 0.6667, 0.125, 0.5833, 0.125, 0.5833, 0.0625, 0.6667, 0.5, 0.6667, 0.5625, 0.5833, 0.5625, 0.5833, 0.5, 0.6667, 0.9375, 0.625, 1.0, 0.5833, 0.9375, 0.625, 0.0, 0.6667, 0.0625, 0.5833, 0.0625, 0.6667, 0.4375, 0.6667, 0.5, 0.5833, 0.5, 0.5833, 0.4375, 0.6667, 0.875, 0.6667, 0.9375, 0.5833, 0.9375, 0.5833, 0.875, 0.6667, 0.375, 0.6667, 0.4375, 0.5833, 0.4375, 0.5833, 0.375, 0.5833, 0.5625, 0.5833, 0.625, 0.5, 0.625, 0.5, 0.5625, 0.5833, 0.0625, 0.5833, 0.125, 0.5, 0.125, 0.5, 0.0625, 0.5833, 0.5, 0.5833, 0.5625, 0.5, 0.5625, 0.5, 0.5, 0.5833, 0.9375, 0.5417, 1.0, 0.5, 0.9375, 0.5417, 0.0, 0.5833, 0.0625, 0.5, 0.0625, 0.5833, 0.4375, 0.5833, 0.5, 0.5, 0.5, 0.5, 0.4375, 0.5833, 0.875, 0.5833, 0.9375, 0.5, 0.9375, 0.5, 0.875, 0.5833, 0.375, 0.5833, 0.4375, 0.5, 0.4375, 0.5, 0.375, 0.5833, 0.8125, 0.5833, 0.875, 0.5, 0.875, 0.5, 0.8125, 0.5833, 0.3125, 0.5833, 0.375, 0.5, 0.375, 0.5, 0.3125, 0.5833, 0.75, 0.5833, 0.8125, 0.5, 0.8125, 0.5, 0.75, 0.5833, 0.25, 0.5833, 0.3125, 0.5, 0.3125, 0.5, 0.25, 0.5833, 0.6875, 0.5833, 0.75, 0.5, 0.75, 0.5, 0.6875, 0.5833, 0.1875, 0.5833, 0.25, 0.5, 0.25, 0.5, 0.1875, 0.5833, 0.625, 0.5833, 0.6875, 0.5, 0.6875, 0.5, 0.625, 0.5833, 0.125, 0.5833, 0.1875, 0.5, 0.1875, 0.5, 0.125, 0.5, 0.3125, 0.5, 0.375, 0.4167, 0.375, 0.4167, 0.3125, 0.5, 0.75, 0.5, 0.8125, 0.4167, 0.8125, 0.4167, 0.75, 0.5, 0.25, 0.5, 0.3125, 0.4167, 0.3125, 0.4167, 0.25, 0.5, 0.6875, 0.5, 0.75, 0.4167, 0.75, 0.4167, 0.6875, 0.5, 0.1875, 0.5, 0.25, 0.4167, 0.25, 0.4167, 0.1875, 0.5, 0.625, 0.5, 0.6875, 0.4167, 0.6875, 0.4167, 0.625, 0.5, 0.125, 0.5, 0.1875, 0.4167, 0.1875, 0.4167, 0.125, 0.5, 0.5625, 0.5, 0.625, 0.4167, 0.625, 0.4167, 0.5625, 0.5, 0.0625, 0.5, 0.125, 0.4167, 0.125, 0.4167, 0.0625, 0.5, 0.5, 0.5, 0.5625, 0.4167, 0.5625, 0.4167, 0.5, 0.5, 0.9375, 0.4583, 1.0, 0.4167, 0.9375, 0.4583, 0.0, 0.5, 0.0625, 0.4167, 0.0625, 0.5, 0.4375, 0.5, 0.5, 0.4167, 0.5, 0.4167, 0.4375, 0.5, 0.875, 0.5, 0.9375, 0.4167, 0.9375, 0.4167, 0.875, 0.5, 0.375, 0.5, 0.4375, 0.4167, 0.4375, 0.4167, 0.375, 0.5, 0.8125, 0.5, 0.875, 0.4167, 0.875, 0.4167, 0.8125, 0.4167, 0.0625, 0.4167, 0.125, 0.3333, 0.125, 0.3333, 0.0625, 0.4167, 0.5, 0.4167, 0.5625, 0.3333, 0.5625, 0.3333, 0.5, 0.4167, 0.9375, 0.375, 1.0, 0.3333, 0.9375, 0.375, 0.0, 0.4167, 0.0625, 0.3333, 0.0625, 0.4167, 0.4375, 0.4167, 0.5, 0.3333, 0.5, 0.3333, 0.4375, 0.4167, 0.875, 0.4167, 0.9375, 0.3333, 0.9375, 0.3333, 0.875, 0.4167, 0.375, 0.4167, 0.4375, 0.3333, 0.4375, 0.3333, 0.375, 0.4167, 0.8125, 0.4167, 0.875, 0.3333, 0.875, 0.3333, 0.8125, 0.4167, 0.3125, 0.4167, 0.375, 0.3333, 0.375, 0.3333, 0.3125, 0.4167, 0.75, 0.4167, 0.8125, 0.3333, 0.8125, 0.3333, 0.75, 0.4167, 0.25, 0.4167, 0.3125, 0.3333, 0.3125, 0.3333, 0.25, 0.4167, 0.6875, 0.4167, 0.75, 0.3333, 0.75, 0.3333, 0.6875, 0.4167, 0.1875, 0.4167, 0.25, 0.3333, 0.25, 0.3333, 0.1875, 0.4167, 0.625, 0.4167, 0.6875, 0.3333, 0.6875, 0.3333, 0.625, 0.4167, 0.125, 0.4167, 0.1875, 0.3333, 0.1875, 0.3333, 0.125, 0.4167, 0.5625, 0.4167, 0.625, 0.3333, 0.625, 0.3333, 0.5625, 0.3333, 0.25, 0.3333, 0.3125, 0.25, 0.3125, 0.25, 0.25, 0.3333, 0.6875, 0.3333, 0.75, 0.25, 0.75, 0.25, 0.6875, 0.3333, 0.1875, 0.3333, 0.25, 0.25, 0.25, 0.25, 0.1875, 0.3333, 0.625, 0.3333, 0.6875, 0.25, 0.6875, 0.25, 0.625, 0.3333, 0.125, 0.3333, 0.1875, 0.25, 0.1875, 0.25, 0.125, 0.3333, 0.5625, 0.3333, 0.625, 0.25, 0.625, 0.25, 0.5625, 0.3333, 0.0625, 0.3333, 0.125, 0.25, 0.125, 0.25, 0.0625, 0.3333, 0.5, 0.3333, 0.5625, 0.25, 0.5625, 0.25, 0.5, 0.3333, 0.9375, 0.2917, 1.0, 0.25, 0.9375, 0.2917, 0.0, 0.3333, 0.0625, 0.25, 0.0625, 0.3333, 0.4375, 0.3333, 0.5, 0.25, 0.5, 0.25, 0.4375, 0.3333, 0.875, 0.3333, 0.9375, 0.25, 0.9375, 0.25, 0.875, 0.3333, 0.375, 0.3333, 0.4375, 0.25, 0.4375, 0.25, 0.375, 0.3333, 0.8125, 0.3333, 0.875, 0.25, 0.875, 0.25, 0.8125, 0.3333, 0.3125, 0.3333, 0.375, 0.25, 0.375, 0.25, 0.3125, 0.3333, 0.75, 0.3333, 0.8125, 0.25, 0.8125, 0.25, 0.75, 0.25, 0.9375, 0.2083, 1.0, 0.1667, 0.9375, 0.2083, 0.0, 0.25, 0.0625, 0.1667, 0.0625, 0.25, 0.4375, 0.25, 0.5, 0.1667, 0.5, 0.1667, 0.4375, 0.25, 0.875, 0.25, 0.9375, 0.1667, 0.9375, 0.1667, 0.875, 0.25, 0.375, 0.25, 0.4375, 0.1667, 0.4375, 0.1667, 0.375, 0.25, 0.8125, 0.25, 0.875, 0.1667, 0.875, 0.1667, 0.8125, 0.25, 0.3125, 0.25, 0.375, 0.1667, 0.375, 0.1667, 0.3125, 0.25, 0.75, 0.25, 0.8125, 0.1667, 0.8125, 0.1667, 0.75, 0.25, 0.25, 0.25, 0.3125, 0.1667, 0.3125, 0.1667, 0.25, 0.25, 0.6875, 0.25, 0.75, 0.1667, 0.75, 0.1667, 0.6875, 0.25, 0.1875, 0.25, 0.25, 0.1667, 0.25, 0.1667, 0.1875, 0.25, 0.625, 0.25, 0.6875, 0.1667, 0.6875, 0.1667, 0.625, 0.25, 0.125, 0.25, 0.1875, 0.1667, 0.1875, 0.1667, 0.125, 0.25, 0.5625, 0.25, 0.625, 0.1667, 0.625, 0.1667, 0.5625, 0.25, 0.0625, 0.25, 0.125, 0.1667, 0.125, 0.1667, 0.0625, 0.25, 0.5, 0.25, 0.5625, 0.1667, 0.5625, 0.1667, 0.5, 0.1667, 0.6875, 0.1667, 0.75, 0.08333, 0.75, 0.08333, 0.6875, 0.1667, 0.1875, 0.1667, 0.25, 0.08333, 0.25, 0.08333, 0.1875, 0.1667, 0.625, 0.1667, 0.6875, 0.08333, 0.6875, 0.08333, 0.625, 0.1667, 0.125, 0.1667, 0.1875, 0.08333, 0.1875, 0.08333, 0.125, 0.1667, 0.5625, 0.1667, 0.625, 0.08333, 0.625, 0.08333, 0.5625, 0.1667, 0.0625, 0.1667, 0.125, 0.08333, 0.125, 0.08333, 0.0625, 0.1667, 0.5, 0.1667, 0.5625, 0.08333, 0.5625, 0.08333, 0.5, 0.1667, 0.9375, 0.125, 1.0, 0.08333, 0.9375, 0.125, 0.0, 0.1667, 0.0625, 0.08333, 0.0625, 0.1667, 0.4375, 0.1667, 0.5, 0.08333, 0.5, 0.08333, 0.4375, 0.1667, 0.875, 0.1667, 0.9375, 0.08333, 0.9375, 0.08333, 0.875, 0.1667, 0.375, 0.1667, 0.4375, 0.08333, 0.4375, 0.08333, 0.375, 0.1667, 0.8125, 0.1667, 0.875, 0.08333, 0.875, 0.08333, 0.8125, 0.1667, 0.3125, 0.1667, 0.375, 0.08333, 0.375, 0.08333, 0.3125, 0.1667, 0.75, 0.1667, 0.8125, 0.08333, 0.8125, 0.08333, 0.75, 0.1667, 0.25, 0.1667, 0.3125, 0.08333, 0.3125, 0.08333, 0.25, 0.08333, 0.4375, 0.08333, 0.5, 0.0, 0.5, 0.0, 0.4375, 0.08333, 0.875, 0.08333, 0.9375, 0.0, 0.9375, 0.0, 0.875, 0.08333, 0.375, 0.08333, 0.4375, 0.0, 0.4375, 2.98e-08, 0.375, 0.08333, 0.8125, 0.08333, 0.875, 0.0, 0.875, 0.0, 0.8125, 0.08333, 0.3125, 0.08333, 0.375, 2.98e-08, 0.375, 0.0, 0.3125, 0.08333, 0.75, 0.08333, 0.8125, 0.0, 0.8125, 0.0, 0.75, 0.08333, 0.25, 0.08333, 0.3125, 0.0, 0.3125, 0.0, 0.25, 0.08333, 0.6875, 0.08333, 0.75, 0.0, 0.75, 0.0, 0.6875, 0.08333, 0.1875, 0.08333, 0.25, 0.0, 0.25, 0.0, 0.1875, 0.08333, 0.625, 0.08333, 0.6875, 0.0, 0.6875, 2.98e-08, 0.625, 0.08333, 0.125, 0.08333, 0.1875, 0.0, 0.1875, 0.0, 0.125, 0.08333, 0.5625, 0.08333, 0.625, 2.98e-08, 0.625, 0.0, 0.5625, 0.08333, 0.0625, 0.08333, 0.125, 0.0, 0.125, 0.0, 0.0625, 0.08333, 0.5, 0.08333, 0.5625, 0.0, 0.5625, 0.0, 0.5, 0.08333, 0.9375, 0.04167, 1.0, 0.0, 0.9375, 0.04167, 0.0, 0.08333, 0.0625, 0.0, 0.0625, 1.0, 0.1875, 1.0, 0.25, 0.9167, 0.25, 0.9167, 0.1875, 1.0, 0.625, 1.0, 0.6875, 0.9167, 0.6875, 0.9167, 0.625, 1.0, 0.125, 1.0, 0.1875, 0.9167, 0.1875, 0.9167, 0.125, 1.0, 0.5625, 1.0, 0.625, 0.9167, 0.625, 0.9167, 0.5625, 1.0, 0.0625, 1.0, 0.125, 0.9167, 0.125, 0.9167, 0.0625, 1.0, 0.5, 1.0, 0.5625, 0.9167, 0.5625, 0.9167, 0.5, 1.0, 0.9375, 0.9583, 1.0, 0.9167, 0.9375, 0.9583, 0.0, 1.0, 0.0625, 0.9167, 0.0625, 1.0, 0.4375, 1.0, 0.5, 0.9167, 0.5, 0.9167, 0.4375, 1.0, 0.875, 1.0, 0.9375, 0.9167, 0.9375, 0.9167, 0.875, 1.0, 0.375, 1.0, 0.4375, 0.9167, 0.4375, 0.9167, 0.375, 1.0, 0.8125, 1.0, 0.875, 0.9167, 0.875, 0.9167, 0.8125, 1.0, 0.3125, 1.0, 0.375, 0.9167, 0.375, 0.9167, 0.3125, 1.0, 0.75, 1.0, 0.8125, 0.9167, 0.8125, 0.9167, 0.75, 1.0, 0.25, 1.0, 0.3125, 0.9167, 0.3125, 0.9167, 0.25, 1.0, 0.6875, 1.0, 0.75, 0.9167, 0.75, 0.9167, 0.6875, 0.9167, 0.875, 0.9167, 0.9375, 0.8333, 0.9375, 0.8333, 0.875, 0.9167, 0.375, 0.9167, 0.4375, 0.8333, 0.4375, 0.8333, 0.375, 0.9167, 0.8125, 0.9167, 0.875, 0.8333, 0.875, 0.8333, 0.8125, 0.9167, 0.3125, 0.9167, 0.375, 0.8333, 0.375, 0.8333, 0.3125, 0.9167, 0.75, 0.9167, 0.8125, 0.8333, 0.8125, 0.8333, 0.75, 0.9167, 0.25, 0.9167, 0.3125, 0.8333, 0.3125, 0.8333, 0.25, 0.9167, 0.6875, 0.9167, 0.75, 0.8333, 0.75, 0.8333, 0.6875, 0.9167, 0.1875, 0.9167, 0.25, 0.8333, 0.25, 0.8333, 0.1875, 0.9167, 0.625, 0.9167, 0.6875, 0.8333, 0.6875, 0.8333, 0.625, 0.9167, 0.125, 0.9167, 0.1875, 0.8333, 0.1875, 0.8333, 0.125, 0.9167, 0.5625, 0.9167, 0.625, 0.8333, 0.625, 0.8333, 0.5625, 0.9167, 0.0625, 0.9167, 0.125, 0.8333, 0.125, 0.8333, 0.0625, 0.9167, 0.5, 0.9167, 0.5625, 0.8333, 0.5625, 0.8333, 0.5, 0.9167, 0.9375, 0.875, 1.0, 0.8333, 0.9375, 0.875, 0.0, 0.9167, 0.0625, 0.8333, 0.0625, 0.9167, 0.4375, 0.9167, 0.5, 0.8333, 0.5, 0.8333, 0.4375, 0.8333, 0.625, 0.8333, 0.6875, 0.75, 0.6875, 0.75, 0.625, 0.8333, 0.125, 0.8333, 0.1875, 0.75, 0.1875, 0.75, 0.125, 0.8333, 0.5625, 0.8333, 0.625, 0.75, 0.625, 0.75, 0.5625, 0.8333, 0.0625, 0.8333, 0.125, 0.75, 0.125, 0.75, 0.0625, 0.8333, 0.5, 0.8333, 0.5625, 0.75, 0.5625, 0.75, 0.5, 0.8333, 0.9375, 0.7917, 1.0, 0.75, 0.9375, 0.7917, 0.0, 0.8333, 0.0625, 0.75, 0.0625, 0.8333, 0.4375, 0.8333, 0.5, 0.75, 0.5, 0.75, 0.4375, 0.8333, 0.875, 0.8333, 0.9375, 0.75, 0.9375, 0.75, 0.875, 0.8333, 0.375, 0.8333, 0.4375, 0.75, 0.4375, 0.75, 0.375, 0.8333, 0.8125, 0.8333, 0.875, 0.75, 0.875, 0.75, 0.8125, 0.8333, 0.3125, 0.8333, 0.375, 0.75, 0.375, 0.75, 0.3125, 0.8333, 0.75, 0.8333, 0.8125, 0.75, 0.8125, 0.75, 0.75, 0.8333, 0.25, 0.8333, 0.3125, 0.75, 0.3125, 0.75, 0.25, 0.8333, 0.6875, 0.8333, 0.75, 0.75, 0.75, 0.75, 0.6875, 0.8333, 0.1875, 0.8333, 0.25, 0.75, 0.25, 0.75, 0.1875])
me_sphere.update()
me_cylinder = bpy.data.meshes.new('Cylinder')
me_cylinder.from_pydata([(0.0, 0.2937, -0.3866), (0.0, 0.08975, 1.036), (0.304, 0.2164, -0.24), (0.06952, 0.07053, 1.077), (0.5245, 0.03155, -0.2373), (0.348, -0.04237, 1.079), (0.3021, -0.16, -0.2424), (0.06952, -0.2024, 1.072), (0.0, -0.3326, -0.2766), (0.0, -0.246, 1.036), (0.0, 0.339, -0.04256), (0.0, 0.3226, 0.1101), (0.0, 0.3895, 0.4396), (0.0, 0.4141, 0.6031), (0.0, 0.3583, 0.811), (0.2994, 0.229, 0.7652), (0.3581, 0.04114, 0.7408), (0.1616, 0.257, 0.4396), (0.1767, 0.2613, 0.1101), (0.2505, 0.2408, -0.05321), (0.2944, 3.051e-05, 0.7162), (0.3971, -0.02935, 0.4396), (0.3304, -0.0339, 0.1101), (0.4409, -0.0531, -0.03718), (0.2994, -0.2817, 0.7652), (0.3581, -0.2712, 0.7323), (0.1616, -0.1666, 0.4396), (0.1767, -0.1596, 0.1101), (0.2557, -0.04589, -0.04664), (0.0, -0.3364, 0.7652), (0.0, -0.2913, 0.6031), (0.0, -0.2544, 0.4396), (0.0, -0.2468, 0.1101), (0.0, -0.2462, -0.04037), (0.0, 0.3602, 0.1101), (0.1981, 0.2259, 0.1101), (0.4228, -0.03325, 0.1101), (0.1981, -0.17, 0.1101), (0.0, -0.2519, 0.1101), (0.2855, 0.2079, -0.2202), (0.4954, -0.007826, -0.1761), (0.2669, -0.1103, -0.1757), (0.0, -0.2244, -0.1585), (0.0, 0.397, -0.2635), (0.5016, -0.1404, 1.112), (0.4522, 0.008033, 0.9806), (0.4522, -0.1885, 1.026), (0.4439, -0.005213, 0.9398), (0.4916, 0.07035, 0.8824), (0.529, -0.1323, 0.934), (0.5588, -0.1406, 0.8767), (0.4439, -0.2502, 0.9398), (0.4916, -0.2306, 0.8824), (0.0, 0.1248, 1.134), (0.1345, 0.07964, 1.134), (0.1573, -0.0293, 1.134), (0.1345, -0.1382, 1.134), (0.0, -0.1833, 1.134), (0.3674, 0.0007065, 0.6367), (0.3147, -0.1403, 0.6207), (0.39, -0.2664, 0.638), (0.4954, 0.01563, 0.67), (0.5707, -0.1105, 0.6873), (0.5179, -0.2515, 0.6713), (0.4592, 0.007246, 0.3628), (0.416, -0.1292, 0.3642), (0.4755, -0.2511, 0.3571), (0.5618, 0.02168, 0.3544), (0.6213, -0.1003, 0.3474), (0.5781, -0.2367, 0.3488), (0.4742, -0.01749, 0.2162), (0.4114, -0.1262, 0.2162), (0.4998, -0.2235, 0.2162), (0.6254, -0.005982, 0.2162), (0.7139, -0.1032, 0.2162), (0.6511, -0.2119, 0.2162), (0.4994, -0.02335, 0.1724), (0.4366, -0.1449, 0.1724), (0.5246, -0.2333, 0.1563), (0.6506, -0.01184, 0.1724), (0.7391, -0.1219, 0.1724), (0.6614, -0.2248, 0.1542), (0.5584, 0.02681, 0.002229), (0.5018, -0.1051, 0.002229), (0.5814, -0.2231, 0.002229), (0.6945, 0.04078, 0.002229), (0.7741, -0.07721, 0.002229), (0.7176, -0.2092, 0.002229), (0.7129, -0.2317, 0.09952), (0.7491, -0.09125, 0.08179), (0.5324, -0.242, 0.09974), (0.6607, 0.0155, 0.08179), (0.5095, 0.00286, 0.08179), (0.4467, -0.1165, 0.08179), (0.7947, 0.1047, -0.4804), (0.7782, 0.0266, -0.4804), (0.8014, -0.04322, -0.4804), (0.8343, 0.1129, -0.4804), (0.8575, 0.04313, -0.4804), (0.841, -0.03496, -0.4804), (0.8143, -0.133, -0.2391), (0.851, -0.03129, -0.2391), (0.726, -0.1437, -0.2391), (0.7993, 0.05963, -0.2391), (0.711, 0.04887, -0.2391), (0.6744, -0.05282, -0.2391), (0.6763, -0.2306, 0.1724), (0.525, -0.2422, 0.1724), (0.6863, -0.2106, 0.08179), (0.5351, -0.2233, 0.08179), (0.0, 0.2163, -0.51), (0.0, -0.1768, -0.5177), (0.0, -0.4258, -0.5178), (0.004964, 0.2276, -0.5412), (0.01363, -0.1769, -0.503), (0.006561, -0.4641, -0.519), (0.3695, 0.262, -0.5346), (0.5284, 0.04356, -0.5346), (0.4176, -0.2095, -0.5346), (0.06873, 0.2275, -0.5346), (-0.001603, -0.1962, -0.5346), (0.1168, -0.4423, -0.5346), (0.2205, 0.2424, -1.347), (0.3064, 0.05418, -1.347), (0.2515, -0.1638, -1.347), (0.02704, 0.2127, -1.347), (-0.01822, -0.005304, -1.347), (0.05796, -0.1935, -1.347), (0.0549, 0.3199, -0.934), (-0.01544, 0.0008032, -0.934), (0.103, -0.2748, -0.934), (0.4037, -0.2312, -0.934), (0.4891, 0.0879, -0.934), (0.3557, 0.3635, -0.934), (-0.009735, -0.01004, -0.7693), (0.4094, -0.2223, -0.7693), (0.3614, 0.3217, -0.7693), (0.0606, 0.2818, -0.7693), (0.1087, -0.2621, -0.7693), (0.4948, 0.06962, -0.7693), (-0.00545, -0.1889, -0.6456), (0.4137, -0.2155, -0.6456), (0.3657, 0.2902, -0.6456), (0.06489, 0.2532, -0.6456), (0.113, -0.4232, -0.6456), (0.4991, 0.05589, -0.6456), (0.2075, 0.1556, -1.478), (0.2834, 0.01729, -1.478), (0.2348, -0.1429, -1.478), (0.03638, 0.1338, -1.478), (-0.00363, -0.02644, -1.478), (0.06372, -0.1648, -1.478), (0.2171, 0.1103, -1.766), (0.2989, -0.0379, -1.766), (0.2465, -0.2095, -1.766), (0.03269, 0.08686, -1.766), (-0.01043, -0.08473, -1.766), (0.06216, -0.2329, -1.766), (0.2399, 0.05924, -1.984), (0.3358, -0.1123, -1.984), (0.2744, -0.311, -1.984), (0.0239, 0.03214, -1.984), (-0.02661, -0.1665, -1.984), (0.05843, -0.3381, -1.984), (0.1655, 0.06679, -2.398), (0.2181, -0.0339, -2.398), (0.1844, -0.1505, -2.398), (0.04689, 0.05088, -2.398), (0.01916, -0.06572, -2.398), (0.06585, -0.1664, -2.398)], [], [(14, 1, 3, 15), (15, 3, 45, 47), (24, 25, 52, 51), (24, 7, 9, 29), (41, 28, 33, 42), (37, 27, 32, 38), (27, 26, 31, 32), (26, 25, 30, 31), (25, 24, 29, 30), (40, 23, 28, 41), (36, 22, 27, 37), (22, 21, 26, 27), (21, 20, 25, 26), (39, 19, 23, 40), (35, 18, 22, 36), (18, 17, 21, 22), (17, 16, 20, 21), (43, 10, 19, 39), (34, 11, 18, 35), (11, 12, 17, 18), (12, 13, 16, 17), (13, 14, 15, 16), (10, 34, 35, 19), (19, 35, 36, 23), (23, 36, 37, 28), (28, 37, 38, 33), (0, 43, 39, 2), (2, 39, 40, 4), (4, 40, 41, 6), (6, 41, 42, 8), (47, 45, 44, 49), (49, 44, 46, 51), (50, 49, 51, 52), (48, 47, 49, 50), (3, 5, 44, 45), (5, 7, 46, 44), (16, 15, 47, 48), (7, 24, 51, 46), (5, 3, 54, 55), (3, 1, 53, 54), (7, 5, 55, 56), (9, 7, 56, 57), (48, 50, 62, 61), (50, 52, 63, 62), (16, 48, 61, 58), (25, 20, 59, 60), (20, 16, 58, 59), (52, 25, 60, 63), (62, 63, 69, 68), (63, 60, 66, 69), (58, 61, 67, 64), (61, 62, 68, 67), (59, 58, 64, 65), (60, 59, 65, 66), (69, 66, 72, 75), (64, 67, 73, 70), (67, 68, 74, 73), (65, 64, 70, 71), (66, 65, 71, 72), (68, 69, 75, 74), (73, 74, 80, 79), (71, 70, 76, 77), (72, 71, 77, 107), (74, 75, 106, 80), (75, 72, 107, 106), (70, 73, 79, 76), (89, 108, 87, 86), (108, 109, 84, 87), (92, 91, 85, 82), (91, 89, 86, 85), (93, 92, 82, 83), (109, 93, 83, 84), (107, 77, 93, 109), (77, 76, 92, 93), (79, 80, 89, 91), (76, 79, 91, 92), (81, 78, 90, 88), (80, 106, 108, 89), (101, 100, 99, 98), (100, 102, 96, 99), (104, 103, 97, 94), (103, 101, 98, 97), (105, 104, 94, 95), (102, 105, 95, 96), (84, 83, 105, 102), (83, 82, 104, 105), (85, 86, 101, 103), (82, 85, 103, 104), (87, 84, 102, 100), (86, 87, 100, 101), (78, 81, 106, 107), (81, 88, 108, 106), (90, 78, 107, 109), (88, 90, 109, 108), (112, 115, 6, 8), (0, 2, 113, 110), (110, 113, 114, 111), (111, 114, 115, 112), (2, 4, 117, 116), (115, 114, 120, 121), (113, 2, 116, 119), (4, 6, 118, 117), (6, 115, 121, 118), (114, 113, 119, 120), (129, 128, 125, 126), (131, 130, 127, 124), (133, 132, 123, 122), (130, 129, 126, 127), (128, 133, 122, 125), (132, 131, 124, 123), (139, 135, 131, 132), (137, 136, 133, 128), (138, 134, 129, 130), (136, 139, 132, 133), (135, 138, 130, 131), (134, 137, 128, 129), (140, 143, 137, 134), (141, 144, 138, 135), (142, 145, 139, 136), (144, 140, 134, 138), (143, 142, 136, 137), (145, 141, 135, 139), (117, 118, 141, 145), (119, 116, 142, 143), (121, 120, 140, 144), (116, 117, 145, 142), (118, 121, 144, 141), (120, 119, 143, 140), (123, 124, 148, 147), (126, 125, 149, 150), (124, 127, 151, 148), (122, 123, 147, 146), (127, 126, 150, 151), (125, 122, 146, 149), (151, 150, 156, 157), (149, 146, 152, 155), (147, 148, 154, 153), (150, 149, 155, 156), (148, 151, 157, 154), (146, 147, 153, 152), (156, 155, 161, 162), (154, 157, 163, 160), (152, 153, 159, 158), (157, 156, 162, 163), (155, 152, 158, 161), (153, 154, 160, 159), (161, 158, 164, 167), (159, 160, 166, 165), (162, 161, 167, 168), (160, 163, 169, 166), (158, 159, 165, 164), (163, 162, 168, 169)])
me_cylinder.polygons.foreach_set('use_smooth', [True] * 152)
_uv = me_cylinder.uv_layers.new(name='UVMap')
_uv.uv.foreach_set('vector', [1.0, 0.9167, 1.0, 1.0, 0.875, 1.0, 0.875, 0.9167, 0.875, 0.9167, 0.875, 1.0, 0.875, 1.0, 0.875, 0.9167, 0.625, 0.9167, 0.625, 0.8333, 0.625, 0.8333, 0.625, 0.9167, 0.625, 0.9167, 0.625, 1.0, 0.5, 1.0, 0.5, 0.9167, 0.6259, 0.551, 0.6267, 0.6021, 0.5, 0.6034, 0.5, 0.5517, 0.625, 0.6667, 0.625, 0.6667, 0.5, 0.6667, 0.5, 0.6667, 0.625, 0.6667, 0.625, 0.801, 0.5, 0.801, 0.5, 0.6667, 0.625, 0.801, 0.625, 0.8333, 0.5, 0.8333, 0.5, 0.801, 0.625, 0.8333, 0.625, 0.9167, 0.5, 0.9167, 0.5, 0.8333, 0.75, 0.551, 0.75, 0.5871, 0.6267, 0.6021, 0.6259, 0.551, 0.7503, 0.6648, 0.75, 0.6667, 0.625, 0.6667, 0.625, 0.6667, 0.75, 0.6667, 0.75, 0.801, 0.625, 0.801, 0.625, 0.6667, 0.75, 0.801, 0.75, 0.8333, 0.625, 0.8333, 0.625, 0.801, 0.8626, 0.5597, 0.8529, 0.6061, 0.75, 0.5871, 0.75, 0.551, 0.875, 0.6667, 0.875, 0.6667, 0.75, 0.6667, 0.7503, 0.6648, 0.875, 0.6667, 0.875, 0.801, 0.75, 0.801, 0.75, 0.6667, 0.875, 0.801, 0.875, 0.8333, 0.75, 0.8333, 0.75, 0.801, 1.0, 0.5715, 1.0, 0.6272, 0.8529, 0.6061, 0.8626, 0.5597, 1.0, 0.6667, 1.0, 0.6667, 0.875, 0.6667, 0.875, 0.6667, 1.0, 0.6667, 1.0, 0.801, 0.875, 0.801, 0.875, 0.6667, 1.0, 0.801, 1.0, 0.8333, 0.875, 0.8333, 0.875, 0.801, 1.0, 0.8333, 1.0, 0.9167, 0.875, 0.9167, 0.875, 0.8333, 1.0, 0.6272, 1.0, 0.6667, 0.875, 0.6667, 0.8529, 0.6061, 0.8529, 0.6061, 0.875, 0.6667, 0.7503, 0.6648, 0.75, 0.5871, 0.75, 0.5871, 0.7503, 0.6648, 0.625, 0.6667, 0.6267, 0.6021, 0.6267, 0.6021, 0.625, 0.6667, 0.5, 0.6667, 0.5, 0.6034, 1.0, 0.5, 1.0, 0.5715, 0.8626, 0.5597, 0.875, 0.5, 0.875, 0.5, 0.8626, 0.5597, 0.75, 0.551, 0.75, 0.5, 0.75, 0.5, 0.75, 0.551, 0.6259, 0.551, 0.625, 0.5, 0.625, 0.5, 0.6259, 0.551, 0.5, 0.5517, 0.5, 0.5, 0.875, 0.9167, 0.875, 1.0, 0.75, 1.0, 0.75, 0.9167, 0.75, 0.9167, 0.75, 1.0, 0.625, 1.0, 0.625, 0.9167, 0.75, 0.8333, 0.75, 0.9167, 0.625, 0.9167, 0.625, 0.8333, 0.875, 0.8333, 0.875, 0.9167, 0.75, 0.9167, 0.75, 0.8333, 0.0, 0.0, 0.0, 0.0, 0.0, 0.0, 0.0, 0.0, 0.0, 0.0, 0.0, 0.0, 0.0, 0.0, 0.0, 0.0, 0.875, 0.8333, 0.875, 0.9167, 0.875, 0.9167, 0.875, 0.8333, 0.625, 1.0, 0.625, 0.9167, 0.625, 0.9167, 0.625, 1.0, 0.0, 0.0, 0.0, 0.0, 0.0, 0.0, 0.0, 0.0, 0.875, 1.0, 1.0, 1.0, 1.0, 1.0, 0.875, 1.0, 0.0, 0.0, 0.0, 0.0, 0.0, 0.0, 0.0, 0.0, 0.5, 1.0, 0.625, 1.0, 0.625, 1.0, 0.5, 1.0, 0.875, 0.8333, 0.75, 0.8333, 0.75, 0.8333, 0.875, 0.8333, 0.75, 0.8333, 0.625, 0.8333, 0.625, 0.8333, 0.75, 0.8333, 0.875, 0.8333, 0.875, 0.8333, 0.875, 0.8333, 0.875, 0.8333, 0.625, 0.8333, 0.75, 0.8333, 0.75, 0.8333, 0.625, 0.8333, 0.75, 0.8333, 0.875, 0.8333, 0.875, 0.8333, 0.75, 0.8333, 0.625, 0.8333, 0.625, 0.8333, 0.625, 0.8333, 0.625, 0.8333, 0.75, 0.8333, 0.625, 0.8333, 0.625, 0.8333, 0.75, 0.8333, 0.625, 0.8333, 0.625, 0.8333, 0.625, 0.8333, 0.625, 0.8333, 0.875, 0.8333, 0.875, 0.8333, 0.875, 0.8333, 0.875, 0.8333, 0.875, 0.8333, 0.75, 0.8333, 0.75, 0.8333, 0.875, 0.8333, 0.75, 0.8333, 0.875, 0.8333, 0.875, 0.8333, 0.75, 0.8333, 0.625, 0.8333, 0.75, 0.8333, 0.75, 0.8333, 0.625, 0.8333, 0.625, 0.8333, 0.625, 0.8333, 0.625, 0.8333, 0.625, 0.8333, 0.875, 0.8333, 0.875, 0.8333, 0.875, 0.8333, 0.875, 0.8333, 0.875, 0.8333, 0.75, 0.8333, 0.75, 0.8333, 0.875, 0.8333, 0.75, 0.8333, 0.875, 0.8333, 0.875, 0.8333, 0.75, 0.8333, 0.625, 0.8333, 0.75, 0.8333, 0.75, 0.8333, 0.625, 0.8333, 0.75, 0.8333, 0.625, 0.8333, 0.625, 0.8333, 0.75, 0.8333, 0.875, 0.8333, 0.75, 0.8333, 0.75, 0.8333, 0.875, 0.8333, 0.75, 0.8333, 0.875, 0.8333, 0.875, 0.8333, 0.75, 0.8333, 0.625, 0.8333, 0.75, 0.8333, 0.75, 0.8333, 0.625, 0.8333, 0.75, 0.8333, 0.625, 0.8333, 0.625, 0.8333, 0.75, 0.8333, 0.625, 0.8333, 0.625, 0.8333, 0.625, 0.8333, 0.625, 0.8333, 0.875, 0.8333, 0.875, 0.8333, 0.875, 0.8333, 0.875, 0.8333, 0.75, 0.8333, 0.625, 0.8333, 0.625, 0.8333, 0.75, 0.8333, 0.625, 0.8333, 0.625, 0.8333, 0.625, 0.8333, 0.625, 0.8333, 0.875, 0.8333, 0.875, 0.8333, 0.875, 0.8333, 0.875, 0.8333, 0.875, 0.8333, 0.75, 0.8333, 0.75, 0.8333, 0.875, 0.8333, 0.75, 0.8333, 0.875, 0.8333, 0.875, 0.8333, 0.75, 0.8333, 0.625, 0.8333, 0.75, 0.8333, 0.75, 0.8333, 0.625, 0.8333, 0.625, 0.8333, 0.75, 0.8333, 0.75, 0.8333, 0.625, 0.8333, 0.75, 0.8333, 0.875, 0.8333, 0.875, 0.8333, 0.75, 0.8333, 0.875, 0.8333, 0.75, 0.8333, 0.75, 0.8333, 0.875, 0.8333, 0.875, 0.8333, 0.875, 0.8333, 0.875, 0.8333, 0.875, 0.8333, 0.625, 0.8333, 0.625, 0.8333, 0.625, 0.8333, 0.625, 0.8333, 0.75, 0.8333, 0.625, 0.8333, 0.625, 0.8333, 0.75, 0.8333, 0.75, 0.8333, 0.625, 0.8333, 0.625, 0.8333, 0.75, 0.8333, 0.625, 0.8333, 0.625, 0.8333, 0.625, 0.8333, 0.625, 0.8333, 0.875, 0.8333, 0.875, 0.8333, 0.875, 0.8333, 0.875, 0.8333, 0.875, 0.8333, 0.75, 0.8333, 0.75, 0.8333, 0.875, 0.8333, 0.75, 0.8333, 0.875, 0.8333, 0.875, 0.8333, 0.75, 0.8333, 0.625, 0.8333, 0.75, 0.8333, 0.75, 0.8333, 0.625, 0.8333, 0.625, 0.8333, 0.75, 0.8333, 0.75, 0.8333, 0.625, 0.8333, 0.75, 0.8333, 0.875, 0.8333, 0.875, 0.8333, 0.75, 0.8333, 0.875, 0.8333, 0.75, 0.8333, 0.75, 0.8333, 0.875, 0.8333, 0.875, 0.8333, 0.875, 0.8333, 0.875, 0.8333, 0.875, 0.8333, 0.625, 0.8333, 0.625, 0.8333, 0.625, 0.8333, 0.625, 0.8333, 0.75, 0.8333, 0.625, 0.8333, 0.625, 0.8333, 0.75, 0.8333, 0.625, 0.8333, 0.625, 0.8333, 0.625, 0.8333, 0.625, 0.8333, 0.625, 0.8333, 0.625, 0.8333, 0.625, 0.8333, 0.625, 0.8333, 0.625, 0.8333, 0.625, 0.8333, 0.625, 0.8333, 0.625, 0.8333, 0.625, 0.8333, 0.625, 0.8333, 0.625, 0.8333, 0.625, 0.8333, 0.6534, 0.5, 0.6875, 0.5, 0.625, 0.5, 0.5, 0.5, 1.0, 0.5, 0.875, 0.5, 0.8125, 0.5, 0.875, 0.5, 0.875, 0.5, 0.8125, 0.5, 0.75, 0.5, 0.75, 0.5, 0.75, 0.5, 0.75, 0.5, 0.6875, 0.5, 0.6534, 0.5, 0.875, 0.5, 0.75, 0.5, 0.75, 0.5, 0.875, 0.5, 0.6875, 0.5, 0.75, 0.5, 0.75, 0.5, 0.6875, 0.5, 0.8125, 0.5, 0.875, 0.5, 0.875, 0.5, 0.8125, 0.5, 0.75, 0.5, 0.625, 0.5, 0.625, 0.5, 0.75, 0.5, 0.625, 0.5, 0.6875, 0.5, 0.6875, 0.5, 0.625, 0.5, 0.75, 0.5, 0.8125, 0.5, 0.8125, 0.5, 0.75, 0.5, 0.75, 0.5, 0.8125, 0.5, 0.8125, 0.5, 0.75, 0.5, 0.625, 0.5, 0.6875, 0.5, 0.6875, 0.5, 0.625, 0.5, 0.875, 0.5, 0.75, 0.5, 0.75, 0.5, 0.875, 0.5, 0.6875, 0.5, 0.75, 0.5, 0.75, 0.5, 0.6875, 0.5, 0.8125, 0.5, 0.875, 0.5, 0.875, 0.5, 0.8125, 0.5, 0.75, 0.5, 0.625, 0.5, 0.625, 0.5, 0.75, 0.5, 0.75, 0.5, 0.625, 0.5, 0.625, 0.5, 0.75, 0.5, 0.8125, 0.5, 0.875, 0.5, 0.875, 0.5, 0.8125, 0.5, 0.6875, 0.5, 0.75, 0.5, 0.75, 0.5, 0.6875, 0.5, 0.875, 0.5, 0.75, 0.5, 0.75, 0.5, 0.875, 0.5, 0.625, 0.5, 0.6875, 0.5, 0.6875, 0.5, 0.625, 0.5, 0.75, 0.5, 0.8125, 0.5, 0.8125, 0.5, 0.75, 0.5, 0.75, 0.5, 0.8125, 0.5, 0.8125, 0.5, 0.75, 0.5, 0.625, 0.5, 0.6875, 0.5, 0.6875, 0.5, 0.625, 0.5, 0.875, 0.5, 0.75, 0.5, 0.75, 0.5, 0.875, 0.5, 0.6875, 0.5, 0.75, 0.5, 0.75, 0.5, 0.6875, 0.5, 0.8125, 0.5, 0.875, 0.5, 0.875, 0.5, 0.8125, 0.5, 0.75, 0.5, 0.625, 0.5, 0.625, 0.5, 0.75, 0.5, 0.75, 0.5, 0.625, 0.5, 0.625, 0.5, 0.75, 0.5, 0.8125, 0.5, 0.875, 0.5, 0.875, 0.5, 0.8125, 0.5, 0.6875, 0.5, 0.75, 0.5, 0.75, 0.5, 0.6875, 0.5, 0.875, 0.5, 0.75, 0.5, 0.75, 0.5, 0.875, 0.5, 0.625, 0.5, 0.6875, 0.5, 0.6875, 0.5, 0.625, 0.5, 0.75, 0.5, 0.8125, 0.5, 0.8125, 0.5, 0.75, 0.5, 0.75, 0.5, 0.625, 0.5, 0.625, 0.5, 0.75, 0.5, 0.75, 0.5, 0.8125, 0.5, 0.8125, 0.5, 0.75, 0.5, 0.625, 0.5, 0.6875, 0.5, 0.6875, 0.5, 0.625, 0.5, 0.875, 0.5, 0.75, 0.5, 0.75, 0.5, 0.875, 0.5, 0.6875, 0.5, 0.75, 0.5, 0.75, 0.5, 0.6875, 0.5, 0.8125, 0.5, 0.875, 0.5, 0.875, 0.5, 0.8125, 0.5, 0.6875, 0.5, 0.75, 0.5, 0.75, 0.5, 0.6875, 0.5, 0.8125, 0.5, 0.875, 0.5, 0.875, 0.5, 0.8125, 0.5, 0.75, 0.5, 0.625, 0.5, 0.625, 0.5, 0.75, 0.5, 0.75, 0.5, 0.8125, 0.5, 0.8125, 0.5, 0.75, 0.5, 0.625, 0.5, 0.6875, 0.5, 0.6875, 0.5, 0.625, 0.5, 0.875, 0.5, 0.75, 0.5, 0.75, 0.5, 0.875, 0.5, 0.75, 0.5, 0.8125, 0.5, 0.8125, 0.5, 0.75, 0.5, 0.625, 0.5, 0.6875, 0.5, 0.6875, 0.5, 0.625, 0.5, 0.875, 0.5, 0.75, 0.5, 0.75, 0.5, 0.875, 0.5, 0.6875, 0.5, 0.75, 0.5, 0.75, 0.5, 0.6875, 0.5, 0.8125, 0.5, 0.875, 0.5, 0.875, 0.5, 0.8125, 0.5, 0.75, 0.5, 0.625, 0.5, 0.625, 0.5, 0.75, 0.5, 0.8125, 0.5, 0.875, 0.5, 0.875, 0.5, 0.8125, 0.5, 0.75, 0.5, 0.625, 0.5, 0.625, 0.5, 0.75, 0.5, 0.75, 0.5, 0.8125, 0.5, 0.8125, 0.5, 0.75, 0.5, 0.625, 0.5, 0.6875, 0.5, 0.6875, 0.5, 0.625, 0.5, 0.875, 0.5, 0.75, 0.5, 0.75, 0.5, 0.875, 0.5, 0.6875, 0.5, 0.75, 0.5, 0.75, 0.5, 0.6875, 0.5])
me_cylinder.update()
me_vert = bpy.data.meshes.new('Vert')
me_vert.from_pydata([(0.0, -0.2246, -0.1874), (0.0, -0.2812, -0.1495), (0.0, -0.3122, -0.1129), (0.0, -0.3305, -0.0536), (0.0, -0.32, 0.01123), (0.0, -0.2597, 0.05232), (0.0, -0.1962, 0.02904), (0.0, -0.1735, -0.02351), (0.0, -0.1488, -0.09195), (0.0, -0.1538, -0.16), (0.0, -0.1842, -0.1489), (0.0, -0.2143, -0.1513), (0.0, -0.2656, -0.1322), (0.0, -0.2962, -0.1038), (0.0, -0.3102, -0.04933), (0.0, -0.2998, 0.002967), (0.0, -0.257, 0.02738), (0.0, -0.2082, 0.009341), (0.0, -0.1953, -0.0211), (0.0, -0.2063, -0.05381), (0.0, -0.1833, -0.07866), (0.0, -0.1946, -0.08644), (0.0, -0.1801, -0.1084), (0.0, -0.2226, -0.1219), (0.0, -0.2472, -0.1069), (0.0, -0.2657, -0.09102), (0.0, -0.2702, -0.05376), (0.0, -0.2435, -0.01466), (0.0, -0.2192, -0.03263), (0.0, -0.2166, -0.06565), (0.0, -0.2047, -0.07649), (0.0, -0.2195, -0.09102), (0.0, -0.2052, -0.09313), (0.0, -0.2089, -0.1182), (0.0, -0.2398, -0.09841), (0.0, -0.2522, -0.08732), (0.0, -0.2565, -0.05509), (0.0, -0.2302, -0.07783), (0.0, -0.2334, -0.1312), (0.0, -0.258, -0.1188), (0.0, -0.2844, -0.09581), (0.0, -0.2918, -0.05222), (0.0, -0.2765, -0.003602), (0.0, -0.1963, -0.06476)], [(0, 1), (1, 2), (2, 3), (3, 4), (4, 5), (5, 6), (6, 7), (8, 9), (0, 9)], [(8, 22, 21, 20, 43, 7), (15, 16, 42, 41, 40, 39, 12, 13, 14), (10, 23, 24, 25, 26, 27, 28, 36, 35, 34, 31, 32, 33, 22), (31, 34, 35, 36, 37), (29, 37, 36, 28), (37, 29, 30, 31), (29, 19, 43, 30), (11, 38, 39, 40, 41, 42, 16, 17, 18, 28, 27, 26, 25, 24, 23, 10), (12, 39, 38, 11), (32, 21, 22, 33), (30, 43, 20, 21, 32, 31), (28, 18, 19, 29)])
me_vert.update()
me_vert_001 = bpy.data.meshes.new('Vert.001')
me_vert_001.from_pydata([(4.055e-19, -0.2595, 0.0512), (4.055e-19, -0.3155, 0.01329), (4.055e-19, -0.3301, -0.05178), (4.055e-19, -0.3159, -0.1124), (4.055e-19, -0.2808, -0.148), (4.055e-19, -0.2268, -0.1869), (4.055e-19, -0.1845, -0.1511), (4.055e-19, -0.2183, -0.1511), (4.055e-19, -0.2629, -0.1352), (4.055e-19, -0.1469, -0.09339), (4.055e-19, -0.155, -0.1617), (4.055e-19, -0.2967, -0.1025), (4.055e-19, -0.3083, -0.04804), (4.055e-19, -0.3007, 0.0009018), (4.055e-19, -0.2577, 0.02636), (4.055e-19, -0.2104, 0.008069), (4.055e-19, -0.1945, -0.02018), (4.055e-19, -0.2048, -0.05123), (4.055e-19, -0.2171, -0.06634), (4.055e-19, -0.2303, -0.07828), (4.055e-19, -0.2175, -0.0926), (4.055e-19, -0.2044, -0.07549), (4.055e-19, -0.1937, -0.06117), (4.055e-19, -0.1735, -0.01888), (4.055e-19, -0.1916, 0.02633), (4.055e-19, -0.2765, -0.005164), (4.055e-19, -0.2943, -0.0531), (4.055e-19, -0.2819, -0.09693), (4.055e-19, -0.2573, -0.1179), (4.055e-19, -0.2225, -0.03313), (4.055e-19, -0.256, -0.05642), (4.055e-19, -0.2703, -0.05404), (4.055e-19, -0.2667, -0.09371), (4.055e-19, -0.2456, -0.1084), (4.055e-19, -0.2399, -0.09586), (4.055e-19, -0.1943, -0.08545), (4.055e-19, -0.2067, -0.09401), (4.055e-19, -0.2088, -0.1188), (4.055e-19, -0.1807, -0.1075)], [], [(1, 2, 3, 4, 5, 10, 6, 7, 8, 11, 12, 13, 14, 15, 16, 17, 18, 19, 20, 21, 22, 23, 24, 0), (10, 9, 38, 37, 28, 8, 7, 6), (14, 13, 12, 11, 8, 28, 27, 26, 25), (20, 19, 18, 17, 16, 29, 30, 31, 32, 33, 34), (9, 23, 22, 21, 20, 34, 33, 32, 31, 30, 29, 16, 15, 14, 25, 26, 27, 28, 37, 36, 35, 38), (36, 37, 38, 35)])
me_vert_001.update()

# ---- objects
ob_face = bpy.data.objects.new('face', me_plane)
ob_eye_ball = bpy.data.objects.new('eye ball', me_sphere)
ob_body = bpy.data.objects.new('body', me_cylinder)
ob_empty = bpy.data.objects.new('Empty', None)
ob_empty_001 = bpy.data.objects.new('Empty.001', None)
ob_empty_002 = bpy.data.objects.new('Empty.002', None)
ob_empty_003 = bpy.data.objects.new('Empty.003', None)
ob_empty_004 = bpy.data.objects.new('Empty.004', None)
ob_vert = bpy.data.objects.new('Vert', me_vert)
ob_vert_001 = bpy.data.objects.new('Vert.001', me_vert_001)
ob_camera = bpy.data.objects.new('Camera', cam_camera)
ob_light = bpy.data.objects.new('Light', light_light)

# ---- transforms, parenting, visibility, modifiers, constraints
ob_face.location = (0.0, 0.0, 4.44)
ob_face.rotation_euler = (1.571, 0.0, 0.0)
_m = ob_face.modifiers.new('Mirror', 'MIRROR')
_m.use_clip = True
_m = ob_face.modifiers.new('Subdivision', 'SUBSURF')
_m.levels = 2
ob_eye_ball.location = (0.0, 0.2693, 4.548)
ob_eye_ball.rotation_euler = (1.571, 0.0, 0.0)
_m = ob_eye_ball.modifiers.new('Subdivision', 'SUBSURF')
_m.levels = 2
_m = ob_eye_ball.modifiers.new('Mirror', 'MIRROR')
ob_body.location = (0.0, 0.0, 3.0)
_m = ob_body.modifiers.new('Mirror', 'MIRROR')
_m = ob_body.modifiers.new('Subdivision', 'SUBSURF')
_m.levels = 2
ob_empty.location = (-0.6774, 0.0, 2.5)
ob_empty.rotation_euler = (1.571, -0.0, -0.0)
ob_empty.empty_display_type = 'IMAGE'
ob_empty.empty_display_size = 5.0
ob_empty_001.location = (0.3545, 0.0, 4.477)
ob_empty_001.rotation_euler = (1.571, -0.0, -0.0)
ob_empty_001.empty_display_type = 'IMAGE'
ob_empty_001.empty_display_size = 1.336
ob_empty_001.use_empty_image_alpha = True
ob_empty_002.location = (0.5147, -0.9737, 2.5)
ob_empty_002.rotation_euler = (1.571, -0.0, -1.571)
ob_empty_002.empty_display_type = 'IMAGE'
ob_empty_002.empty_display_size = 5.0
ob_empty_003.location = (0.5147, 0.3836, 4.477)
ob_empty_003.rotation_euler = (1.571, -0.0, -1.571)
ob_empty_003.empty_display_type = 'IMAGE'
ob_empty_003.empty_display_size = 1.336
ob_empty_003.use_empty_image_alpha = True
ob_empty_004.location = (0.0, 0.02556, 4.471)
ob_empty_004.rotation_euler = (1.571, -0.0, -1.571)
ob_empty_004.scale = (0.1264, 0.1264, 0.1264)
ob_empty_004.empty_display_type = 'IMAGE'
ob_empty_004.empty_display_size = 5.0
ob_vert.location = (0.0, 0.2693, 4.548)
ob_vert_001.location = (0.0, 0.2693, 4.548)
ob_camera.location = (7.359, -6.926, 4.958)
ob_camera.rotation_euler = (1.109, 0.0, 0.8149)
ob_camera.lock_rotations_4d = False
ob_camera.empty_display_type = 'ARROWS'
ob_camera.color = (0.0, 0.0, 0.0, 0.0)
ob_camera.display_type = 'WIRE'
ob_camera.lineart.crease_threshold = 0.0
ob_light.location = (4.076, 1.005, 5.904)
ob_light.rotation_euler = (0.6503, 0.05522, 1.866)
ob_light.lock_rotations_4d = False
ob_light.empty_display_type = 'ARROWS'
ob_light.color = (0.0, 0.0, 0.0, 0.0)
ob_light.lineart.crease_threshold = 0.0

# ---- collection membership
col_collection.objects.link(ob_face)
col_collection.objects.link(ob_eye_ball)
col_collection.objects.link(ob_body)
col_assets.objects.link(ob_empty)
col_assets.objects.link(ob_empty_001)
col_assets.objects.link(ob_empty_002)
col_assets.objects.link(ob_empty_003)
col_assets.objects.link(ob_empty_004)
col_assets.objects.link(ob_vert)
col_assets.objects.link(ob_vert_001)
col_items.objects.link(ob_camera)
col_items.objects.link(ob_light)

# ---- scene / render settings (as saved in the file)
scene.camera = ob_camera
scene.frame_start = 1; scene.frame_end = 250; scene.frame_set(0)
scene.render.engine = 'BLENDER_EEVEE_NEXT'
scene.cycles.sampling_pattern = 'TABULATED_SOBOL'
scene.view_settings.view_transform = 'Filmic'
bpy.context.view_layer.update()
